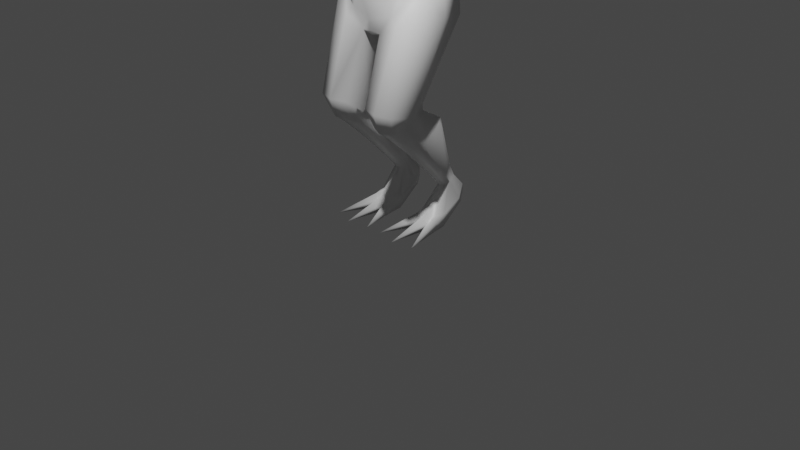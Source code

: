 # Source: srm.blend  (saved by Blender 2.83.19; exported with 4.5.12 LTS)
import bpy
from mathutils import Matrix  # noqa: F401  (used for matrix-valued properties, if any)

bpy.ops.wm.read_factory_settings(use_empty=True)
scene = bpy.context.scene
scene.name = 'Scene'

# ---- collections
col_collection = bpy.data.collections.new('Collection'); scene.collection.children.link(col_collection)

# ---- materials (node trees are filled in below, after node groups)
mat_material = bpy.data.materials.new('Material')
mat_material.alpha_threshold = 0.0
mat_material.use_backface_culling = True
mat_material.use_transparent_shadow = False
mat_material.line_color = (0.0, 0.0, 0.0, 1.0)

# ---- material node trees
mat_material.use_nodes = True; mat_material.node_tree.nodes.clear()
_N = mat_material.node_tree.nodes; _L = mat_material.node_tree.links
n0 = _N.new('ShaderNodeOutputMaterial'); n0.name = 'Material Output'; n0.location = (300, 300)
n1 = _N.new('ShaderNodeBsdfPrincipled'); n1.name = 'Principled BSDF'; n1.location = (10, 300)
n1.distribution = 'GGX'
n1.subsurface_method = 'BURLEY'
n1.inputs[2].default_value = 0.4
n1.inputs[3].default_value = 1.45
n1.inputs[27].default_value = (0.0, 0.0, 0.0, 1.0)
n1.inputs[28].default_value = 1.0
_L.new(n1.outputs[0], n0.inputs[0])
n0.is_active_output = True

# ---- world
world_world = bpy.data.worlds.new('World'); scene.world = world_world
world_world.use_nodes = True; world_world.node_tree.nodes.clear()
_N = world_world.node_tree.nodes; _L = world_world.node_tree.links
n0 = _N.new('ShaderNodeOutputWorld'); n0.name = 'World Output'; n0.location = (300, 300)
n1 = _N.new('ShaderNodeBackground'); n1.name = 'Background'; n1.location = (10, 300)
n1.inputs[0].default_value = (0.05088, 0.05088, 0.05088, 1.0)
_L.new(n1.outputs[0], n0.inputs[0])
n0.is_active_output = True
world_world.color = (0.05088, 0.05088, 0.05088)
world_world.use_sun_shadow = False
world_world.sun_shadow_jitter_overblur = 0.0

# ---- cameras
cam_camera = bpy.data.cameras.new('Camera')
cam_camera.clip_end = 100.0
cam_camera.ortho_scale = 7.314

# ---- lights
light_light = bpy.data.lights.new('Light', 'POINT')
light_light.transmission_factor = 0.0
light_light.energy = 1000.0
light_light.shadow_soft_size = 0.1
light_light.shadow_maximum_resolution = 0.006
light_light.use_absolute_resolution = True

# ---- meshes
me_cube = bpy.data.meshes.new('Cube')
me_cube.from_pydata([(0.5884, 0.2955, 3.794), (0.5384, 0.2557, 2.18), (0.5701, -0.02999, 3.687), (0.5384, -0.285, 2.2), (0.1736, -0.1452, 3.65), (0.08988, 0.3392, 2.01), (0.1753, 0.3495, 3.745), (0.1067, -0.3457, 2.017), (0.0, 0.2286, 2.076), (0.0, -0.1729, 3.65), (0.0, -0.3725, 2.036), (0.0, 0.3629, 3.745), (0.3397, 0.2146, 2.663), (0.3617, -0.2212, 2.623), (0.0892, 0.3301, 2.592), (0.2484, -0.4093, 2.448), (0.0, 0.3301, 2.58), (0.0, -0.4711, 2.39), (0.4056, 0.1961, 3.03), (0.4319, -0.1768, 3.018), (0.1061, 0.3149, 3.038), (0.1875, -0.2808, 3.001), (0.0, 0.3149, 3.029), (0.0, -0.3172, 3.022), (0.171, 0.3207, 4.02), (0.04286, 0.02693, 2.01), (0.5978, 0.142, 3.813), (0.6042, -0.003986, 2.192), (0.0, 0.02693, 1.994), (0.1759, 0.187, 4.023), (0.4098, 0.004626, 2.659), (0.4758, 0.02429, 3.039), (0.5057, 0.3061, 3.369), (0.5057, -0.05013, 3.328), (0.1736, 0.38, 3.324), (0.1736, -0.2701, 3.273), (0.0, 0.3934, 3.324), (0.0, -0.2977, 3.273), (0.5715, 0.128, 3.319), (0.9563, 0.2544, 3.654), (0.9563, 0.02151, 3.63), (0.9914, 0.1383, 3.684), (0.9563, 0.2665, 3.384), (0.9563, 0.008339, 3.351), (0.9914, 0.1263, 3.333), (0.42, -0.09816, 1.37), (0.4854, -0.5506, 1.354), (0.1956, -0.09558, 1.37), (0.1303, -0.5547, 1.354), (0.07384, -0.3375, 1.319), (0.5435, -0.3393, 1.319), (0.3923, -0.06371, 1.291), (0.4184, -0.4888, 1.162), (0.2236, -0.06128, 1.291), (0.1975, -0.492, 1.162), (0.1624, -0.3233, 1.189), (0.4545, -0.3247, 1.189), (0.3578, 0.4092, 0.4817), (0.3578, 0.3098, 0.4074), (0.2583, 0.408, 0.4806), (0.2583, 0.3048, 0.4027), (0.2424, 0.3311, 0.4353), (0.3741, 0.3306, 0.4349), (0.5024, 0.2609, 2.517), (0.5161, -0.2115, 2.477), (0.0892, 0.397, 2.331), (0.2582, -0.3389, 2.22), (0.0, 0.3503, 2.318), (0.0, -0.3776, 2.146), (0.5564, 0.01751, 2.508), (0.3107, 0.1823, 2.813), (0.3358, -0.2136, 2.79), (0.1061, 0.2927, 2.838), (0.2367, -0.3757, 2.762), (0.0, 0.2927, 2.825), (0.0, -0.4337, 2.771), (0.3749, -0.02437, 2.777), (1.024, 0.2538, 3.664), (1.024, 0.01787, 3.603), (1.017, 0.1376, 3.666), (1.024, 0.2667, 3.376), (1.024, 0.01162, 3.38), (1.017, 0.1266, 3.344), (1.137, 0.2536, 3.674), (1.137, 0.02102, 3.629), (1.134, 0.1373, 3.705), (1.137, 0.2663, 3.343), (1.137, 0.007844, 3.314), (1.134, 0.1263, 3.313), (1.771, 0.3069, 3.636), (1.771, -0.04732, 3.616), (1.766, 0.1404, 3.715), (1.771, 0.3129, 3.364), (1.771, -0.02022, 3.349), (1.766, 0.1233, 3.304), (1.824, 0.3322, 3.658), (1.824, -0.0708, 3.63), (1.819, 0.1415, 3.731), (1.824, 0.3398, 3.351), (1.824, -0.0622, 3.335), (1.822, 0.1221, 3.31), (1.935, 0.3584, 3.681), (1.936, -0.09892, 3.656), (1.937, 0.142, 3.742), (1.934, 0.367, 3.336), (1.936, -0.0802, 3.296), (1.999, 0.1225, 3.355), (0.1687, 0.1185, 1.189), (0.1245, -0.1092, 0.9326), (0.1903, -0.1797, 0.9065), (0.4255, -0.1755, 0.9073), (0.447, 0.1173, 1.189), (0.4926, -0.1102, 0.9324), (0.3352, -0.3533, 2.134), (0.3078, -0.608, 1.354), (0.3079, -0.5458, 1.162), (0.308, 0.2747, 0.3819), (0.3079, -0.2236, 0.8984), (0.6014, 0.2976, 3.382), (0.6606, 0.1277, 3.33), (0.7269, 0.1411, 3.718), (0.6918, 0.2821, 3.711), (0.7113, -3.603e-05, 3.639), (0.6014, -0.04215, 3.345), (0.3856, -0.08322, 3.645), (0.4014, 0.1191, 3.791), (0.3939, 0.3161, 3.785), (0.55, 0.3348, 3.555), (0.5444, -0.07738, 3.481), (0.9274, 0.2874, 3.519), (0.9563, -0.01606, 3.491), (1.04, 0.3083, 3.516), (1.024, 0.003975, 3.492), (1.141, 0.308, 3.508), (1.137, -0.01545, 3.472), (1.771, 0.3313, 3.5), (1.771, -0.06766, 3.475), (1.824, 0.3574, 3.505), (1.824, -0.09381, 3.47), (1.934, 0.387, 3.49), (1.935, -0.125, 3.47), (2.187, 0.3755, 3.718), (0.6503, 0.304, 3.52), (0.66, -0.04527, 3.465), (0.1736, -0.2375, 3.46), (0.4454, -0.103, 3.471), (0.0, -0.2691, 3.446), (0.1736, 0.3624, 3.578), (0.0, 0.3756, 3.581), (0.4495, 0.3482, 3.566), (0.2458, 0.3356, 0.6107), (0.2407, 0.2172, 0.5132), (0.3702, 0.336, 0.6109), (0.2194, 0.2567, 0.5449), (0.3753, 0.2222, 0.5163), (0.3973, 0.256, 0.5445), (0.308, 0.1815, 0.4914), (0.0, -0.3387, 1.99), (0.3911, 0.5032, 0.3642), (0.4446, 0.1929, 0.1426), (0.2231, 0.502, 0.3631), (0.1695, 0.1861, 0.1426), (0.1622, 0.3927, 0.26), (0.4528, 0.3923, 0.2595), (0.3071, 0.113, 0.2045), (0.3703, 0.5303, 0.269), (0.4446, 0.1861, 0.01003), (0.244, 0.5291, 0.2678), (0.1696, 0.1793, 0.01003), (0.1983, 0.4552, 0.193), (0.4166, 0.4547, 0.1925), (0.3071, 0.2124, 0.01066), (2.189, -0.1154, 3.709), (2.19, 0.1432, 3.749), (2.187, 0.3847, 3.539), (2.235, -0.1049, 3.566), (2.19, 0.1196, 3.549), (2.187, 0.4061, 3.619), (2.19, -0.1314, 3.627), (2.19, -0.005584, 3.546), (2.19, 0.000361, 3.741), (2.189, 0.2586, 3.544), (2.189, 0.2739, 3.74), (2.308, 0.3759, 3.733), (2.309, -0.115, 3.727), (2.311, 0.1435, 3.747), (2.308, 0.3851, 3.572), (2.309, -0.1045, 3.585), (2.311, 0.12, 3.58), (2.308, 0.4065, 3.651), (2.31, -0.131, 3.652), (2.31, -0.005208, 3.578), (2.31, 0.0007367, 3.743), (2.309, 0.259, 3.576), (2.309, 0.2742, 3.742), (2.68, -0.1009, 3.613), (2.68, -0.03122, 3.613), (2.725, -0.03122, 3.723), (2.725, -0.1009, 3.723), (2.36, -0.1064, 3.597), (2.36, -0.1064, 3.731), (2.36, -0.02573, 3.731), (2.36, -0.02573, 3.597), (2.482, -0.1046, 3.607), (2.594, -0.1026, 3.611), (2.485, -0.02756, 3.729), (2.599, -0.02952, 3.725), (2.599, -0.1026, 3.725), (2.485, -0.1046, 3.729), (2.594, -0.02952, 3.611), (2.482, -0.02756, 3.607), (2.317, 0.002247, 3.645), (2.71, -0.01316, 3.681), (2.71, -0.119, 3.681), (2.36, -0.00482, 3.668), (2.36, -0.1273, 3.668), (2.491, -0.007599, 3.679), (2.601, -0.01057, 3.681), (2.491, -0.1245, 3.679), (2.601, -0.1216, 3.681), (2.711, -0.06607, 3.62), (2.74, -0.06607, 3.732), (2.36, -0.06607, 3.586), (2.36, -0.06607, 3.742), (2.482, -0.06607, 3.597), (2.595, -0.06607, 3.601), (2.485, -0.06607, 3.74), (2.6, -0.06607, 3.735), (2.738, -0.06607, 3.681), (2.709, -0.06607, 3.733), (2.617, -0.1024, 3.61), (2.617, -0.06607, 3.6), (2.615, -0.02969, 3.61), (2.502, -0.06607, 3.598), (2.502, -0.1043, 3.608), (2.501, -0.02779, 3.608), (2.68, -0.06607, 3.603), (2.621, -0.1024, 3.724), (2.623, -0.06607, 3.734), (2.622, -0.0297, 3.724), (2.51, -0.1043, 3.727), (2.511, -0.06607, 3.737), (2.509, -0.02781, 3.727), (2.777, 0.03572, 3.613), (2.777, 0.1054, 3.613), (2.841, 0.1054, 3.723), (2.841, 0.03572, 3.723), (2.36, 0.03023, 3.597), (2.36, 0.03023, 3.731), (2.36, 0.1109, 3.731), (2.36, 0.1109, 3.597), (2.497, 0.03206, 3.607), (2.658, 0.03401, 3.611), (2.501, 0.1091, 3.729), (2.666, 0.1071, 3.725), (2.666, 0.03401, 3.725), (2.501, 0.03206, 3.729), (2.658, 0.1071, 3.611), (2.497, 0.1091, 3.607), (2.317, 0.1404, 3.645), (2.819, 0.1235, 3.681), (2.819, 0.01765, 3.681), (2.36, 0.1318, 3.668), (2.36, 0.009314, 3.668), (2.51, 0.129, 3.679), (2.668, 0.1261, 3.681), (2.51, 0.01209, 3.679), (2.668, 0.01506, 3.681), (2.821, 0.07056, 3.62), (2.863, 0.07056, 3.732), (2.36, 0.07056, 3.586), (2.36, 0.07056, 3.742), (2.497, 0.07056, 3.597), (2.66, 0.07056, 3.601), (2.501, 0.07056, 3.74), (2.667, 0.07056, 3.735), (2.86, 0.07056, 3.681), (2.818, 0.07056, 3.733), (2.691, 0.03422, 3.61), (2.692, 0.07056, 3.6), (2.688, 0.1069, 3.61), (2.526, 0.07056, 3.598), (2.526, 0.0323, 3.608), (2.525, 0.1088, 3.608), (2.776, 0.07056, 3.603), (2.697, 0.03419, 3.724), (2.701, 0.07056, 3.734), (2.698, 0.1069, 3.724), (2.538, 0.03233, 3.727), (2.539, 0.07056, 3.737), (2.536, 0.1088, 3.727), (2.702, 0.1754, 3.613), (2.702, 0.2451, 3.613), (2.753, 0.2451, 3.723), (2.753, 0.1754, 3.723), (2.36, 0.1699, 3.597), (2.36, 0.1699, 3.731), (2.36, 0.2506, 3.731), (2.36, 0.2506, 3.597), (2.483, 0.1717, 3.607), (2.613, 0.1737, 3.611), (2.486, 0.2487, 3.729), (2.619, 0.2468, 3.725), (2.619, 0.1737, 3.725), (2.486, 0.1717, 3.729), (2.613, 0.2468, 3.611), (2.483, 0.2487, 3.607), (2.317, 0.275, 3.645), (2.736, 0.2631, 3.681), (2.736, 0.1573, 3.681), (2.36, 0.2715, 3.668), (2.36, 0.149, 3.668), (2.494, 0.2687, 3.679), (2.621, 0.2657, 3.681), (2.494, 0.1518, 3.679), (2.621, 0.1547, 3.681), (2.737, 0.2102, 3.62), (2.771, 0.2102, 3.732), (2.36, 0.2102, 3.586), (2.36, 0.2102, 3.742), (2.483, 0.2102, 3.597), (2.615, 0.2102, 3.601), (2.486, 0.2102, 3.74), (2.62, 0.2102, 3.735), (2.769, 0.2102, 3.681), (2.735, 0.2102, 3.733), (2.639, 0.1739, 3.61), (2.64, 0.2102, 3.6), (2.637, 0.2466, 3.61), (2.507, 0.2102, 3.598), (2.507, 0.172, 3.608), (2.506, 0.2485, 3.608), (2.701, 0.2102, 3.603), (2.644, 0.1739, 3.724), (2.647, 0.2102, 3.734), (2.645, 0.2466, 3.724), (2.516, 0.172, 3.727), (2.517, 0.2102, 3.737), (2.515, 0.2485, 3.727), (2.607, 0.3092, 3.62), (2.607, 0.3704, 3.62), (2.646, 0.3704, 3.716), (2.646, 0.3092, 3.716), (2.36, 0.2994, 3.597), (2.36, 0.2994, 3.731), (2.36, 0.3801, 3.731), (2.36, 0.3801, 3.597), (2.423, 0.306, 3.615), (2.521, 0.3077, 3.618), (2.425, 0.3736, 3.722), (2.526, 0.3719, 3.719), (2.526, 0.3077, 3.719), (2.425, 0.306, 3.722), (2.521, 0.3719, 3.618), (2.423, 0.3736, 3.615), (2.633, 0.3862, 3.68), (2.633, 0.2933, 3.68), (2.36, 0.401, 3.668), (2.36, 0.2785, 3.668), (2.431, 0.3911, 3.678), (2.528, 0.3885, 3.68), (2.431, 0.2885, 3.678), (2.528, 0.2911, 3.68), (2.633, 0.3398, 3.626), (2.66, 0.3398, 3.724), (2.36, 0.3398, 3.586), (2.36, 0.3398, 3.742), (2.423, 0.3398, 3.606), (2.523, 0.3398, 3.61), (2.425, 0.3398, 3.731), (2.527, 0.3398, 3.727), (2.657, 0.3398, 3.68), (2.632, 0.3398, 3.725), (2.541, 0.3079, 3.617), (2.542, 0.3398, 3.609), (2.54, 0.3717, 3.617), (2.441, 0.3398, 3.607), (2.441, 0.3062, 3.616), (2.44, 0.3734, 3.615), (2.607, 0.3398, 3.611), (2.545, 0.3079, 3.717), (2.547, 0.3398, 3.726), (2.546, 0.3717, 3.717), (2.448, 0.3062, 3.72), (2.449, 0.3398, 3.729), (2.447, 0.3734, 3.72), (1.976, 0.2512, 3.333), (1.977, 0.015, 3.32), (1.937, 0.1229, 3.312), (2.034, -0.1789, 3.345), (2.052, -0.1242, 3.284), (2.172, -0.2219, 3.321), (2.205, -0.1781, 3.292), (2.073, -0.02682, 3.324), (2.206, -0.1105, 3.329), (2.167, -0.234, 3.405), (2.201, -0.1124, 3.422), (2.198, -0.1858, 3.446), (2.068, -0.1418, 3.551), (2.515, -0.2098, 3.413), (2.519, -0.2074, 3.343), (2.518, -0.2956, 3.336), (2.532, -0.2568, 3.314), (2.517, -0.3055, 3.4), (2.529, -0.2639, 3.431), (2.353, -0.1555, 3.425), (2.357, -0.1529, 3.332), (2.337, -0.2794, 3.407), (2.361, -0.2278, 3.449), (2.34, -0.2669, 3.323), (2.366, -0.2192, 3.294), (2.371, -0.275, 3.324), (2.367, -0.2873, 3.407), (2.381, -0.1635, 3.425), (2.382, -0.16, 3.332), (2.197, -0.2285, 3.321), (2.195, -0.2414, 3.405), (1.936, -0.1326, 3.377), (2.106, 0.03697, 3.457), (2.08, -0.009417, 3.367), (2.048, -0.1779, 3.438), (0.0, -0.05792, 3.722), (0.1623, -0.01204, 3.731), (0.1719, 0.3386, 3.887), (0.0, 0.3521, 3.893), (0.0, 0.3763, 4.02), (0.08767, 0.3629, 4.02), (0.2601, 0.1967, 3.881), (0.2553, 0.322, 3.878), (0.0, -0.01463, 3.812), (0.1452, 0.01456, 3.82), (0.0, -0.03632, 3.933), (0.1084, 0.01008, 3.952), (0.0, 0.5283, 4.431), (0.0, -0.2284, 4.455), (0.3319, -0.1351, 4.432), (0.3181, 0.418, 4.431), (0.2827, -0.01763, 4.689), (0.2763, 0.3524, 4.671), (0.0, 0.4112, 4.747), (0.0, -0.08006, 4.763), (0.3184, 0.1646, 4.743), (0.407, 0.1924, 4.325), (0.0, 0.1717, 4.834), (0.08735, -0.1989, 4.38), (0.0, -0.2062, 4.076), (0.08854, -0.1974, 4.123), (0.0, -0.4574, 4.026), (0.2626, -0.1685, 4.419), (0.146, -0.1998, 4.328), (0.1377, -0.2056, 4.446), (0.1332, -0.2055, 4.5), (0.09182, -0.2283, 4.271), (0.1503, -0.2161, 4.249), (0.0, -0.2982, 4.325), (0.03148, -0.2716, 4.322), (0.04634, -0.4313, 4.038), (0.03682, -0.2258, 4.401), (0.2967, -0.1573, 4.429), (0.1355, -0.2219, 4.471), (0.06576, -0.2275, 4.329), (0.1439, -0.2135, 4.3), (0.0, -0.2539, 4.388), (0.03415, -0.243, 4.373), (0.2355, -0.1924, 4.354), (0.3208, -0.1773, 4.298), (0.2812, -0.2056, 4.334), (0.2251, -0.1917, 4.462), (0.2532, -0.1878, 4.506), (0.241, -0.2061, 4.478), (0.0, -0.4318, 4.009), (0.06858, -0.1994, 4.113), (0.03999, -0.417, 4.019), (0.01967, -0.2043, 4.086), (0.0209, -0.2834, 4.055), (0.03489, -0.2952, 4.057), (0.0, -0.2784, 4.054), (0.04719, -0.2213, 4.131), (0.01581, -0.2244, 4.114), (0.0166, -0.2751, 4.094), (0.02558, -0.2827, 4.095), (0.0, -0.2914, 4.05), (0.0, 0.4523, 4.226), (0.2859, 0.1697, 4.266), (0.3367, -0.1182, 4.3), (0.0, 0.05297, 4.115), (0.0, -0.1309, 3.884), (0.0, -0.1653, 3.906), (0.2518, 0.1512, 4.032), (0.2168, 0.1308, 3.995), (0.0, 0.05247, 4.104), (0.3174, 0.1241, 4.27), (0.3057, -0.1095, 4.195), (0.1936, 0.04414, 3.958), (0.1638, -0.02311, 3.935), (0.2277, 0.02794, 3.988), (0.1978, -0.0394, 3.965), (0.2651, 0.0573, 4.11), (0.2692, 0.06097, 4.106), (0.0, -0.1673, 4.005), (0.0, -0.1562, 4.019), (0.2609, -0.07015, 4.074), (0.2498, -0.0617, 4.07), (0.2796, 0.05532, 4.117), (0.285, 0.05651, 4.121), (0.0, -0.1947, 4.015), (0.0, -0.2057, 4.018), (0.2152, -0.04522, 4.062), (0.219, -0.04906, 4.05), (0.248, 0.001721, 4.071), (0.241, 0.0005773, 4.08), (0.1769, -0.1322, 4.045), (0.1714, -0.1225, 4.042), (0.2047, -0.1649, 4.161), (0.1957, -0.1961, 4.33), (0.2116, -0.2133, 4.308), (0.235, -0.2062, 4.264), (0.2847, 0.05749, 4.118), (0.2679, 0.1599, 4.142), (0.1672, 0.5051, 4.431), (0.142, 0.4063, 4.738), (0.1378, -0.06668, 4.753), (0.1574, 0.1681, 4.825), (0.1275, 0.434, 4.226), (0.0, -0.1929, 4.624), (0.268, -0.1399, 4.609), (0.1355, -0.1741, 4.625), (0.4468, 0.08039, 0.08809), (0.1717, 0.07353, 0.08809), (0.4468, 0.07892, -0.003445), (0.1718, 0.07206, -0.003445), (0.3204, -0.4076, -0.003997), (0.4201, -0.4244, 1.132), (0.3079, -0.4542, 1.101), (0.1955, -0.4221, 1.125), (0.539, -0.3457, -0.005797), (0.09139, -0.3508, -0.004614), (0.3975, 0.05168, 0.1374), (0.2232, 0.03736, 0.1375), (0.2543, 0.02668, 0.07415), (0.3672, 0.02851, 0.07165), (0.31, 0.06832, 0.1632), (0.3118, 0.03329, 0.1334), (0.3672, 0.0273, -0.003349), (0.2543, 0.02544, -0.003128), (0.2432, 0.03406, -0.003115), (0.3085, 0.07361, 0.001904), (0.374, 0.03655, -0.003108), (0.2446, 0.3694, 4.226), (0.1639, -0.2124, 4.353), (0.159, -0.2116, 4.423), (0.2164, -0.2081, 4.368), (0.2103, -0.2077, 4.432), (0.1931, -0.2103, 4.354), (0.1766, -0.09743, 4.37), (0.1475, -0.09743, 4.369), (0.07088, -0.09743, 4.396), (0.1426, -0.09743, 4.439), (0.1938, -0.09743, 4.448), (0.1999, -0.09743, 4.385), (0.2462, -0.09743, 4.436), (0.3624, 0.2151, 4.424), (0.3635, 0.1706, 4.473), (0.3679, 0.1414, 4.423), (0.372, 0.1468, 4.315), (0.4595, 0.2377, 4.47), (0.4605, 0.1933, 4.519), (0.4226, 0.1641, 4.468)], [], [(36, 148, 147, 34), (26, 125, 124, 2), (28, 25, 7, 157), (50, 46, 52, 56), (121, 120, 41, 39), (34, 147, 149, 32), (33, 35, 21, 19), (33, 145, 144, 35), (35, 144, 146, 37), (126, 6, 423, 428), (34, 32, 18, 20), (31, 38, 33, 19), (36, 34, 20, 22), (32, 38, 31, 18), (67, 16, 14, 65), (69, 30, 13, 64), (65, 14, 12, 63), (64, 13, 66), (66, 15, 17, 68), (74, 22, 20, 72), (76, 31, 19, 71), (72, 20, 18, 70), (71, 21, 73), (73, 21, 23, 75), (70, 18, 31, 76), (63, 12, 30, 69), (422, 125, 427, 430), (119, 118, 42, 44), (7, 25, 49, 48), (8, 5, 25, 28), (0, 126, 125, 26), (130, 43, 81, 132), (44, 42, 80, 82), (120, 122, 40, 41), (143, 123, 43, 130), (123, 119, 44, 43), (142, 121, 39, 129), (1, 27, 50, 45), (5, 1, 45, 47), (27, 3, 46, 50), (25, 5, 47, 49), (3, 113, 114, 46), (153, 150, 59, 61), (45, 50, 56, 51), (48, 49, 55, 54), (47, 45, 51, 53), (49, 47, 53, 55), (114, 48, 54, 115), (58, 116, 164, 159), (156, 151, 60, 116), (150, 152, 57, 59), (155, 154, 58, 62), (152, 155, 62, 57), (151, 153, 61, 60), (1, 63, 69, 27), (7, 66, 68, 10), (3, 64, 113), (5, 65, 63, 1), (27, 69, 64, 3), (8, 67, 65, 5), (12, 70, 76, 30), (15, 73, 75, 17), (13, 71, 73, 15), (14, 72, 70, 12), (30, 76, 71, 13), (16, 74, 72, 14), (132, 81, 87, 134), (82, 80, 86, 88), (39, 41, 79, 77), (43, 44, 82, 81), (129, 39, 77, 131), (41, 40, 78, 79), (133, 83, 89, 135), (87, 88, 94, 93), (77, 79, 85, 83), (81, 82, 88, 87), (131, 77, 83, 133), (79, 78, 84, 85), (94, 92, 98, 100), (91, 90, 96, 97), (85, 84, 90, 91), (88, 86, 92, 94), (134, 87, 93, 136), (83, 85, 91, 89), (137, 95, 101, 139), (99, 100, 105), (136, 93, 99, 138), (89, 91, 97, 95), (93, 94, 100, 99), (135, 89, 95, 137), (104, 139, 177, 174), (103, 102, 180), (97, 96, 102, 103), (100, 104, 386, 388), (138, 417, 140), (95, 97, 103, 101), (54, 55, 534), (51, 56, 112, 111), (56, 532, 110, 112), (53, 51, 111, 107), (115, 54, 534, 533), (55, 53, 107, 108), (52, 115, 533, 532), (113, 64, 66), (66, 7, 113), (154, 156, 116, 58), (46, 114, 115, 52), (114, 113, 7, 48), (127, 0, 121, 142), (33, 38, 119, 123), (128, 33, 123, 143), (26, 2, 122, 120), (38, 32, 118, 119), (0, 26, 120, 121), (2, 128, 143, 122), (124, 145, 128, 2), (125, 126, 428, 427), (124, 125, 422, 4), (32, 149, 127), (32, 127, 142, 118), (96, 138, 140, 102), (139, 101, 141, 177), (106, 386, 181, 176), (92, 135, 137, 98), (90, 136, 138, 96), (98, 137, 139, 104), (84, 134, 136, 90), (80, 131, 133, 86), (86, 133, 135, 92), (42, 129, 131, 80), (78, 132, 134, 84), (118, 142, 129, 42), (122, 143, 130, 40), (40, 130, 132, 78), (110, 117, 156, 154), (144, 145, 124, 4), (146, 144, 4, 9), (128, 145, 33), (149, 147, 6, 126), (127, 149, 126, 0), (147, 148, 11, 6), (109, 108, 153, 151), (111, 112, 155, 152), (112, 110, 154, 155), (107, 111, 152, 150), (117, 109, 151, 156), (108, 107, 150, 153), (157, 7, 10), (168, 171, 546, 545, 530), (59, 57, 158, 160), (116, 60, 161, 164), (62, 58, 159, 163), (57, 62, 163, 158), (60, 61, 162, 161), (61, 59, 160, 162), (167, 165, 170, 169), (162, 160, 167, 169), (159, 537, 527), (160, 158, 165, 167), (163, 159, 166, 170), (158, 163, 170, 165), (161, 162, 169, 168), (176, 181, 193, 188), (105, 387, 393, 390), (102, 398, 178, 172), (101, 182, 141), (387, 419, 393), (180, 172, 184, 192), (141, 182, 194, 183), (174, 177, 189, 186), (172, 178, 190, 184), (179, 176, 188, 191), (182, 173, 185, 194), (181, 174, 186, 193), (173, 180, 192, 185), (178, 175, 187, 190), (175, 179, 191, 187), (177, 141, 183, 189), (182, 103, 173), (103, 182, 101), (180, 173, 103), (180, 102, 172), (187, 191, 222), (228, 221, 198, 213), (219, 230, 195, 213), (217, 239, 197, 212), (227, 207, 237, 238), (225, 209, 232, 231), (192, 184, 223), (211, 192, 201, 214), (190, 187, 199, 215), (222, 202, 210, 224), (224, 210, 235, 233), (223, 200, 208, 226), (226, 208, 240, 241), (214, 201, 205, 216), (216, 242, 206, 217), (215, 199, 203, 218), (218, 234, 204, 219), (208, 218, 240), (200, 215, 218, 208), (210, 216, 235), (202, 214, 216, 210), (184, 190, 215, 200), (191, 211, 214, 202), (209, 217, 232), (207, 219, 237), (220, 228, 213, 195), (196, 212, 228, 220), (205, 226, 241, 242), (201, 223, 226, 205), (203, 224, 233, 234), (199, 222, 224, 203), (204, 225, 231, 230), (206, 227, 238, 239), (212, 197, 221, 228), (223, 184, 200), (223, 201, 192), (222, 199, 187), (222, 191, 202), (197, 229, 221), (229, 198, 221), (231, 232, 196, 236), (230, 219, 204), (232, 217, 212, 196), (230, 231, 236, 195), (234, 233, 225, 204), (235, 216, 217, 209), (234, 218, 203), (233, 235, 209, 225), (195, 236, 220), (236, 196, 220), (237, 219, 213, 198), (238, 237, 198, 229), (239, 238, 229, 197), (239, 217, 206), (241, 240, 207, 227), (240, 218, 219, 207), (242, 241, 227, 206), (242, 216, 205), (191, 188, 270), (276, 269, 246, 261), (267, 278, 243, 261), (265, 287, 245, 260), (275, 255, 285, 286), (273, 257, 280, 279), (185, 192, 271), (259, 185, 249, 262), (211, 191, 247, 263), (270, 250, 258, 272), (272, 258, 283, 281), (271, 248, 256, 274), (274, 256, 288, 289), (262, 249, 253, 264), (264, 290, 254, 265), (263, 247, 251, 266), (266, 282, 252, 267), (256, 266, 288), (248, 263, 266, 256), (258, 264, 283), (250, 262, 264, 258), (192, 211, 263, 248), (188, 259, 262, 250), (257, 265, 280), (255, 267, 285), (268, 276, 261, 243), (244, 260, 276, 268), (253, 274, 289, 290), (249, 271, 274, 253), (251, 272, 281, 282), (247, 270, 272, 251), (252, 273, 279, 278), (254, 275, 286, 287), (260, 245, 269, 276), (271, 192, 248), (271, 249, 185), (270, 247, 191), (270, 188, 250), (245, 277, 269), (277, 246, 269), (279, 280, 244, 284), (278, 267, 252), (280, 265, 260, 244), (278, 279, 284, 243), (282, 281, 273, 252), (283, 264, 265, 257), (282, 266, 251), (281, 283, 257, 273), (243, 284, 268), (284, 244, 268), (285, 267, 261, 246), (286, 285, 246, 277), (287, 286, 277, 245), (287, 265, 254), (289, 288, 255, 275), (288, 266, 267, 255), (290, 289, 275, 254), (290, 264, 253), (188, 193, 318), (324, 317, 294, 309), (315, 326, 291, 309), (313, 335, 293, 308), (323, 303, 333, 334), (321, 305, 328, 327), (194, 185, 319), (307, 194, 297, 310), (259, 188, 295, 311), (318, 298, 306, 320), (320, 306, 331, 329), (319, 296, 304, 322), (322, 304, 336, 337), (310, 297, 301, 312), (312, 338, 302, 313), (311, 295, 299, 314), (314, 330, 300, 315), (304, 314, 336), (296, 311, 314, 304), (306, 312, 331), (298, 310, 312, 306), (185, 259, 311, 296), (193, 307, 310, 298), (305, 313, 328), (303, 315, 333), (316, 324, 309, 291), (292, 308, 324, 316), (301, 322, 337, 338), (297, 319, 322, 301), (299, 320, 329, 330), (295, 318, 320, 299), (300, 321, 327, 326), (302, 323, 334, 335), (308, 293, 317, 324), (319, 185, 296), (319, 297, 194), (318, 295, 188), (318, 193, 298), (293, 325, 317), (325, 294, 317), (327, 328, 292, 332), (326, 315, 300), (328, 313, 308, 292), (326, 327, 332, 291), (330, 329, 321, 300), (331, 312, 313, 305), (330, 314, 299), (329, 331, 305, 321), (291, 332, 316), (332, 292, 316), (333, 315, 309, 294), (334, 333, 294, 325), (335, 334, 325, 293), (335, 313, 302), (337, 336, 303, 323), (336, 314, 315, 303), (338, 337, 323, 302), (338, 312, 301), (193, 186, 365), (371, 364, 342, 356), (362, 373, 339, 356), (360, 382, 341, 355), (370, 351, 380, 381), (368, 353, 375, 374), (183, 194, 366), (189, 183, 345, 357), (307, 193, 343, 358), (365, 346, 354, 367), (367, 354, 378, 376), (366, 344, 352, 369), (369, 352, 383, 384), (357, 345, 349, 359), (359, 385, 350, 360), (358, 343, 347, 361), (361, 377, 348, 362), (352, 361, 383), (344, 358, 361, 352), (354, 359, 378), (346, 357, 359, 354), (194, 307, 358, 344), (186, 189, 357, 346), (353, 360, 375), (351, 362, 380), (363, 371, 356, 339), (340, 355, 371, 363), (349, 369, 384, 385), (345, 366, 369, 349), (347, 367, 376, 377), (343, 365, 367, 347), (348, 368, 374, 373), (350, 370, 381, 382), (355, 341, 364, 371), (366, 194, 344), (366, 345, 183), (365, 343, 193), (365, 186, 346), (341, 372, 364), (372, 342, 364), (374, 375, 340, 379), (373, 362, 348), (375, 360, 355, 340), (373, 374, 379, 339), (377, 376, 368, 348), (378, 359, 360, 353), (377, 361, 347), (376, 378, 353, 368), (339, 379, 363), (379, 340, 363), (380, 362, 356, 342), (381, 380, 342, 372), (382, 381, 372, 341), (382, 360, 350), (384, 383, 351, 370), (383, 361, 362, 351), (385, 384, 370, 350), (385, 359, 349), (388, 386, 106), (179, 418, 176), (181, 386, 104, 174), (387, 388, 106), (104, 100, 98), (105, 100, 388, 387), (389, 390, 392, 391), (390, 393, 392), (175, 178, 395, 397), (178, 398, 395), (389, 417, 105, 390), (179, 175, 397, 396), (399, 404, 402, 400), (396, 419, 418, 179), (408, 407, 412), (406, 405, 413, 414), (395, 420, 389, 391), (398, 102, 140), (395, 398, 420), (392, 393, 394), (404, 403, 401, 402), (407, 409, 411, 412), (405, 408, 413), (410, 414, 400, 402), (409, 410, 411), (391, 392, 415), (392, 394, 406, 410), (396, 397, 408, 405), (395, 391, 415, 416), (394, 396, 405, 406), (397, 416, 407, 408), (414, 413, 399, 400), (413, 408, 404, 399), (414, 410, 406), (411, 410, 402, 401), (412, 403, 404, 408), (412, 411, 401, 403), (416, 415, 409, 407), (416, 397, 395), (415, 392, 410, 409), (417, 138, 99), (99, 105, 417), (418, 419, 387), (393, 419, 396, 394), (176, 418, 106), (106, 418, 387), (420, 398, 140), (389, 420, 140, 417), (427, 428, 24, 29), (6, 11, 424, 423), (422, 421, 9, 4), (423, 424, 425, 426), (428, 423, 426, 24), (421, 422, 430, 429), (430, 427, 29, 432), (429, 430, 432, 431), (520, 439, 443, 522), (519, 520, 438, 436), (561, 562, 566, 565), (523, 519, 436, 548), (522, 443, 440, 521), (24, 548, 483, 29), (435, 437, 525, 468), (29, 483, 518, 488), (436, 438, 441, 562, 561), (457, 463, 460), (445, 473, 474, 476), (447, 456, 455, 454), (550, 444, 556, 557), (467, 450, 550, 552), (451, 434, 457, 459), (469, 458, 435, 468), (460, 461, 449, 444), (466, 465, 435, 458), (462, 463, 457, 434), (455, 456, 446, 452), (463, 455, 452, 460), (454, 455, 463, 462), (464, 466, 458, 448), (452, 453, 461, 460), (467, 448, 458, 469), (449, 461, 515, 514), (459, 457, 444, 450), (461, 453, 516, 515), (450, 467, 469, 459), (459, 469, 468, 451), (477, 480, 479, 478), (446, 453, 452), (508, 499, 487, 496), (470, 472, 456, 447), (456, 472, 471, 446), (471, 475, 480, 477), (476, 474, 475, 481), (474, 473, 478, 479), (475, 474, 479, 480), (473, 471, 477, 478), (460, 444, 457), (472, 475, 471), (481, 475, 472, 470), (484, 491, 563, 435), (465, 484, 435), (488, 489, 29), (493, 489, 488, 495), (431, 432, 494, 486), (501, 504, 491, 492), (446, 513, 516, 453), (493, 495, 496, 494), (486, 494, 496, 487), (445, 506, 511, 446, 471, 473), (488, 518, 498), (508, 496, 495, 509), (507, 510, 497, 490, 500), (504, 501, 502, 503), (511, 506, 505, 512), (503, 497, 498, 517), (510, 507, 508, 509), (507, 500, 499, 508), (497, 510, 509, 498), (498, 509, 495, 488), (492, 491, 484), (501, 511, 512, 502), (514, 515, 466, 464), (513, 511, 501, 492), (516, 513, 492, 484, 465), (515, 516, 465, 466), (517, 504, 503), (517, 483, 491, 504), (498, 518, 517), (517, 518, 483), (497, 503, 485, 490), (505, 485, 503, 502, 512), (525, 437, 521, 526), (441, 522, 521, 437), (482, 433, 519, 523), (433, 439, 520, 519), (438, 520, 522, 441), (451, 526, 524, 434), (526, 521, 440, 524), (468, 525, 526, 451), (35, 37, 23, 21), (21, 71, 19), (66, 13, 15), (528, 530, 536), (529, 527, 535), (544, 543, 531), (166, 159, 527, 529), (161, 168, 530, 528), (539, 538, 536), (169, 170, 171), (532, 533, 117, 110), (534, 55, 108, 109), (533, 534, 109, 117), (532, 56, 52), (171, 168, 169), (171, 170, 166), (527, 537, 535), (171, 166, 529, 547, 546), (535, 537, 540), (530, 545, 544, 536), (540, 543, 535), (537, 159, 164), (544, 539, 536), (538, 164, 161), (161, 528, 538), (543, 540, 531), (543, 547, 529, 535), (536, 538, 528), (539, 541, 538), (543, 544, 545, 546, 547), (540, 542, 531), (531, 542, 539), (539, 544, 531), (164, 541, 537), (537, 541, 540), (538, 541, 164), (541, 539, 542), (540, 541, 542), (29, 489, 432), (425, 482, 523, 426), (494, 432, 489, 493), (426, 523, 548, 24), (483, 548, 436, 561), (464, 448, 551), (450, 444, 550), (449, 514, 553, 549), (514, 464, 551, 553), (448, 467, 552), (444, 449, 549), (551, 448, 560, 559), (560, 556, 555, 554, 559), (556, 560, 558, 557), (549, 553, 554, 555), (444, 549, 555, 556), (552, 550, 557, 558), (448, 552, 558, 560), (553, 551, 559, 554), (446, 511, 513), (565, 566, 567, 564, 442), (562, 563, 567, 566), (563, 491, 564, 567), (563, 562, 441, 437, 435), (483, 561, 565, 442), (491, 483, 442, 564)])
me_cube.polygons.foreach_set('use_smooth', [True] * 617)
_uv = me_cube.uv_layers.new(name='UVMap')
_uv.uv.foreach_set('vector', [0.5768, 0.375, 0.5995, 0.375, 0.5993, 0.4203, 0.5768, 0.4203, 0.625, 0.625, 0.6693, 0.625, 0.6549, 0.75, 0.625, 0.75, 0.25, 0.625, 0.2953, 0.625, 0.2953, 0.75, 0.25, 0.726, 0.375, 0.625, 0.375, 0.75, 0.375, 0.75, 0.375, 0.625, 0.625, 0.5, 0.625, 0.625, 0.625, 0.625, 0.625, 0.5, 0.5768, 0.4203, 0.5993, 0.4203, 0.6025, 0.4787, 0.5768, 0.5, 0.5768, 0.75, 0.5768, 0.8297, 0.4969, 0.8297, 0.4969, 0.75, 0.5768, 0.75, 0.6024, 0.7659, 0.6, 0.8297, 0.5768, 0.8297, 0.5768, 0.8297, 0.6, 0.8297, 0.5982, 0.875, 0.5768, 0.875, 0.625, 0.4601, 0.625, 0.4203, 0.625, 0.4203, 0.625, 0.4601, 0.5768, 0.4203, 0.5768, 0.5, 0.4969, 0.5, 0.4969, 0.4203, 0.4969, 0.625, 0.5768, 0.625, 0.5768, 0.75, 0.4969, 0.75, 0.5768, 0.375, 0.5768, 0.4203, 0.4969, 0.4203, 0.4969, 0.375, 0.5768, 0.5, 0.5768, 0.625, 0.4969, 0.625, 0.4969, 0.5, 0.4078, 0.375, 0.4407, 0.375, 0.4407, 0.4203, 0.4078, 0.4203, 0.4078, 0.625, 0.4407, 0.625, 0.4407, 0.75, 0.4078, 0.75, 0.4078, 0.4203, 0.4407, 0.4203, 0.4407, 0.4872, 0.4078, 0.4936, 0.4078, 0.75, 0.4407, 0.75, 0.4078, 0.8297, 0.4078, 0.8297, 0.4407, 0.8297, 0.4407, 0.875, 0.4078, 0.875, 0.4688, 0.375, 0.4969, 0.375, 0.4969, 0.4203, 0.4688, 0.4203, 0.4688, 0.625, 0.4969, 0.625, 0.4969, 0.75, 0.4688, 0.75, 0.4688, 0.4203, 0.4969, 0.4203, 0.4969, 0.5, 0.4688, 0.4936, 0.4688, 0.75, 0.4969, 0.8297, 0.4688, 0.8297, 0.4688, 0.8297, 0.4969, 0.8297, 0.4969, 0.875, 0.4688, 0.875, 0.4688, 0.4936, 0.4969, 0.5, 0.4969, 0.625, 0.4688, 0.625, 0.4078, 0.4936, 0.4407, 0.4872, 0.4407, 0.625, 0.4078, 0.625, 0.7047, 0.7018, 0.6693, 0.625, 0.6693, 0.625, 0.7047, 0.7018, 0.5768, 0.625, 0.5768, 0.5, 0.5768, 0.5, 0.5768, 0.625, 0.2953, 0.75, 0.2953, 0.625, 0.2953, 0.625, 0.2953, 0.75, 0.25, 0.5, 0.2953, 0.5, 0.2953, 0.625, 0.25, 0.625, 0.625, 0.5, 0.6649, 0.5, 0.6693, 0.625, 0.625, 0.625, 0.6009, 0.75, 0.5768, 0.75, 0.5768, 0.75, 0.6009, 0.75, 0.5768, 0.625, 0.5768, 0.5, 0.5768, 0.5, 0.5768, 0.625, 0.625, 0.625, 0.625, 0.75, 0.625, 0.75, 0.625, 0.625, 0.6009, 0.75, 0.5768, 0.75, 0.5768, 0.75, 0.6009, 0.75, 0.5768, 0.75, 0.5768, 0.625, 0.5768, 0.625, 0.5768, 0.75, 0.6009, 0.5, 0.625, 0.5, 0.625, 0.5, 0.6009, 0.5, 0.375, 0.5, 0.375, 0.625, 0.375, 0.625, 0.375, 0.5, 0.375, 0.4203, 0.375, 0.5, 0.375, 0.5, 0.375, 0.4203, 0.375, 0.625, 0.375, 0.75, 0.375, 0.75, 0.375, 0.625, 0.2953, 0.625, 0.2953, 0.5, 0.2953, 0.5, 0.2953, 0.625, 0.375, 0.75, 0.375, 0.7825, 0.375, 0.7898, 0.375, 0.75, 0.2953, 0.625, 0.2953, 0.5, 0.2953, 0.5, 0.2953, 0.625, 0.375, 0.5, 0.375, 0.625, 0.375, 0.625, 0.375, 0.5, 0.2953, 0.75, 0.2953, 0.625, 0.2953, 0.625, 0.2953, 0.75, 0.375, 0.4203, 0.375, 0.5, 0.375, 0.5, 0.375, 0.4203, 0.2953, 0.625, 0.2953, 0.5, 0.2953, 0.5, 0.2953, 0.625, 0.375, 0.7898, 0.375, 0.8297, 0.375, 0.8297, 0.375, 0.7898, 0.375, 0.75, 0.375, 0.7898, 0.375, 0.7898, 0.375, 0.75, 0.375, 0.7898, 0.375, 0.8297, 0.375, 0.8297, 0.375, 0.7898, 0.375, 0.4203, 0.375, 0.5, 0.375, 0.5, 0.375, 0.4203, 0.375, 0.625, 0.375, 0.75, 0.375, 0.75, 0.375, 0.625, 0.375, 0.5, 0.375, 0.625, 0.375, 0.625, 0.375, 0.5, 0.2953, 0.75, 0.2953, 0.625, 0.2953, 0.625, 0.2953, 0.75, 0.375, 0.5, 0.4078, 0.4936, 0.4078, 0.625, 0.375, 0.625, 0.375, 0.8297, 0.4078, 0.8297, 0.4078, 0.875, 0.375, 0.875, 0.375, 0.75, 0.4078, 0.75, 0.375, 0.7825, 0.375, 0.4203, 0.4078, 0.4203, 0.4078, 0.4936, 0.375, 0.5, 0.375, 0.625, 0.4078, 0.625, 0.4078, 0.75, 0.375, 0.75, 0.375, 0.375, 0.4078, 0.375, 0.4078, 0.4203, 0.375, 0.4203, 0.4407, 0.4872, 0.4688, 0.4936, 0.4688, 0.625, 0.4407, 0.625, 0.4407, 0.8297, 0.4688, 0.8297, 0.4688, 0.875, 0.4407, 0.875, 0.4407, 0.75, 0.4688, 0.75, 0.4688, 0.8297, 0.4407, 0.8297, 0.4407, 0.4203, 0.4688, 0.4203, 0.4688, 0.4936, 0.4407, 0.4872, 0.4407, 0.625, 0.4688, 0.625, 0.4688, 0.75, 0.4407, 0.75, 0.4407, 0.375, 0.4688, 0.375, 0.4688, 0.4203, 0.4407, 0.4203, 0.6009, 0.75, 0.5768, 0.75, 0.5768, 0.75, 0.6009, 0.75, 0.5768, 0.625, 0.5768, 0.5, 0.5768, 0.5, 0.5768, 0.625, 0.625, 0.5, 0.625, 0.625, 0.625, 0.625, 0.625, 0.5, 0.5768, 0.75, 0.5768, 0.625, 0.5768, 0.625, 0.5768, 0.75, 0.6009, 0.5, 0.625, 0.5, 0.625, 0.5, 0.6009, 0.5, 0.625, 0.625, 0.625, 0.75, 0.625, 0.75, 0.625, 0.625, 0.6009, 0.5, 0.625, 0.5, 0.625, 0.5, 0.6009, 0.5, 0.5768, 0.75, 0.5768, 0.625, 0.5768, 0.625, 0.5768, 0.75, 0.625, 0.5, 0.625, 0.625, 0.625, 0.625, 0.625, 0.5, 0.5768, 0.75, 0.5768, 0.625, 0.5768, 0.625, 0.5768, 0.75, 0.6009, 0.5, 0.625, 0.5, 0.625, 0.5, 0.6009, 0.5, 0.625, 0.625, 0.625, 0.75, 0.625, 0.75, 0.625, 0.625, 0.5768, 0.625, 0.5768, 0.5, 0.5768, 0.5, 0.5768, 0.625, 0.625, 0.625, 0.625, 0.75, 0.625, 0.75, 0.625, 0.625, 0.625, 0.625, 0.625, 0.75, 0.625, 0.75, 0.625, 0.625, 0.5768, 0.625, 0.5768, 0.5, 0.5768, 0.5, 0.5768, 0.625, 0.6009, 0.75, 0.5768, 0.75, 0.5768, 0.75, 0.6009, 0.75, 0.625, 0.5, 0.625, 0.625, 0.625, 0.625, 0.625, 0.5, 0.6009, 0.5, 0.625, 0.5, 0.625, 0.5, 0.6009, 0.5, 0.5768, 0.75, 0.5768, 0.625, 0.5768, 0.75, 0.6009, 0.75, 0.5768, 0.75, 0.5768, 0.75, 0.6009, 0.75, 0.625, 0.5, 0.625, 0.625, 0.625, 0.625, 0.625, 0.5, 0.5768, 0.75, 0.5768, 0.625, 0.5768, 0.625, 0.5768, 0.75, 0.6009, 0.5, 0.625, 0.5, 0.625, 0.5, 0.6009, 0.5, 0.5768, 0.5, 0.6009, 0.5, 0.6009, 0.5, 0.5768, 0.5, 0.625, 0.625, 0.625, 0.75, 0.625, 0.6863, 0.625, 0.625, 0.625, 0.75, 0.625, 0.75, 0.625, 0.625, 0.5768, 0.625, 0.5768, 0.5, 0.5768, 0.5582, 0.5768, 0.625, 0.6009, 0.75, 0.5875, 0.75, 0.6009, 0.75, 0.625, 0.5, 0.625, 0.625, 0.625, 0.625, 0.625, 0.5, 0.2953, 0.75, 0.2953, 0.625, 0.2953, 0.75, 0.375, 0.5, 0.375, 0.625, 0.375, 0.625, 0.375, 0.5, 0.375, 0.625, 0.375, 0.75, 0.375, 0.75, 0.375, 0.625, 0.375, 0.4203, 0.375, 0.5, 0.375, 0.5, 0.375, 0.4203, 0.375, 0.7898, 0.375, 0.8297, 0.375, 0.8297, 0.375, 0.7898, 0.2953, 0.625, 0.2953, 0.5, 0.2953, 0.5, 0.2953, 0.625, 0.375, 0.75, 0.375, 0.7898, 0.375, 0.7898, 0.375, 0.75, 0.375, 0.7825, 0.4078, 0.75, 0.4078, 0.8297, 0.4078, 0.8297, 0.375, 0.8297, 0.375, 0.7825, 0.375, 0.75, 0.375, 0.7898, 0.375, 0.7898, 0.375, 0.75, 0.375, 0.75, 0.375, 0.7898, 0.375, 0.7898, 0.375, 0.75, 0.375, 0.7898, 0.375, 0.7825, 0.375, 0.8297, 0.375, 0.8297, 0.6009, 0.5, 0.625, 0.5, 0.625, 0.5, 0.6009, 0.5, 0.5768, 0.75, 0.5768, 0.625, 0.5768, 0.625, 0.5768, 0.75, 0.6009, 0.75, 0.5768, 0.75, 0.5768, 0.75, 0.6009, 0.75, 0.625, 0.625, 0.625, 0.75, 0.625, 0.75, 0.625, 0.625, 0.5768, 0.625, 0.5768, 0.5, 0.5768, 0.5, 0.5768, 0.625, 0.625, 0.5, 0.625, 0.625, 0.625, 0.625, 0.625, 0.5, 0.625, 0.75, 0.6009, 0.75, 0.6009, 0.75, 0.625, 0.75, 0.625, 0.7799, 0.6024, 0.7659, 0.6009, 0.75, 0.625, 0.75, 0.6693, 0.625, 0.6649, 0.5, 0.6649, 0.5, 0.6693, 0.625, 0.6549, 0.75, 0.6693, 0.625, 0.7047, 0.7018, 0.7047, 0.75, 0.5768, 0.5, 0.6025, 0.4787, 0.6009, 0.5, 0.5768, 0.5, 0.6009, 0.5, 0.6009, 0.5, 0.5768, 0.5, 0.625, 0.75, 0.6009, 0.75, 0.6009, 0.75, 0.625, 0.75, 0.6009, 0.5, 0.625, 0.5, 0.625, 0.5, 0.6009, 0.5, 0.5768, 0.625, 0.5768, 0.5582, 0.5768, 0.5595, 0.5768, 0.625, 0.5768, 0.5, 0.6009, 0.5, 0.6009, 0.5, 0.5768, 0.5, 0.625, 0.75, 0.6009, 0.75, 0.6009, 0.75, 0.625, 0.75, 0.5768, 0.5, 0.6009, 0.5, 0.6009, 0.5, 0.5768, 0.5, 0.625, 0.75, 0.6009, 0.75, 0.6009, 0.75, 0.625, 0.75, 0.5768, 0.5, 0.6009, 0.5, 0.6009, 0.5, 0.5768, 0.5, 0.5768, 0.5, 0.6009, 0.5, 0.6009, 0.5, 0.5768, 0.5, 0.5768, 0.5, 0.6009, 0.5, 0.6009, 0.5, 0.5768, 0.5, 0.625, 0.75, 0.6009, 0.75, 0.6009, 0.75, 0.625, 0.75, 0.5768, 0.5, 0.6009, 0.5, 0.6009, 0.5, 0.5768, 0.5, 0.625, 0.75, 0.6009, 0.75, 0.6009, 0.75, 0.625, 0.75, 0.625, 0.75, 0.6009, 0.75, 0.6009, 0.75, 0.625, 0.75, 0.375, 0.75, 0.375, 0.7898, 0.375, 0.7898, 0.375, 0.75, 0.6, 0.8297, 0.6024, 0.7659, 0.625, 0.7799, 0.625, 0.8297, 0.5982, 0.875, 0.6, 0.8297, 0.625, 0.8297, 0.625, 0.875, 0.6009, 0.75, 0.6024, 0.7659, 0.5768, 0.75, 0.6025, 0.4787, 0.5993, 0.4203, 0.625, 0.4203, 0.625, 0.4601, 0.6009, 0.5, 0.6025, 0.4787, 0.625, 0.4601, 0.625, 0.5, 0.5993, 0.4203, 0.5995, 0.375, 0.625, 0.375, 0.625, 0.4203, 0.2953, 0.75, 0.2953, 0.625, 0.2953, 0.625, 0.2953, 0.75, 0.375, 0.5, 0.375, 0.625, 0.375, 0.625, 0.375, 0.5, 0.375, 0.625, 0.375, 0.75, 0.375, 0.75, 0.375, 0.625, 0.375, 0.4203, 0.375, 0.5, 0.375, 0.5, 0.375, 0.4203, 0.375, 0.7898, 0.375, 0.8297, 0.375, 0.8297, 0.375, 0.7898, 0.2953, 0.625, 0.2953, 0.5, 0.2953, 0.5, 0.2953, 0.625, 0.25, 0.726, 0.2953, 0.75, 0.25, 0.75, 0.2953, 0.75, 0.3352, 0.75, 0.3352, 0.75, 0.316, 0.75, 0.2953, 0.75, 0.375, 0.4203, 0.375, 0.5, 0.375, 0.5, 0.375, 0.4203, 0.375, 0.7898, 0.375, 0.8297, 0.375, 0.8297, 0.375, 0.7898, 0.375, 0.625, 0.375, 0.75, 0.375, 0.75, 0.375, 0.625, 0.375, 0.5, 0.375, 0.625, 0.375, 0.625, 0.375, 0.5, 0.2953, 0.75, 0.2953, 0.625, 0.2953, 0.625, 0.2953, 0.75, 0.2953, 0.625, 0.2953, 0.5, 0.2953, 0.5, 0.2953, 0.625, 0.2953, 0.5, 0.375, 0.5, 0.375, 0.625, 0.2953, 0.625, 0.2953, 0.625, 0.2953, 0.5, 0.2953, 0.5, 0.2953, 0.625, 0.375, 0.75, 0.375, 0.7643, 0.375, 0.75, 0.375, 0.4203, 0.375, 0.5, 0.375, 0.5, 0.375, 0.4203, 0.375, 0.625, 0.375, 0.75, 0.375, 0.75, 0.375, 0.625, 0.375, 0.5, 0.375, 0.625, 0.375, 0.625, 0.375, 0.5, 0.2953, 0.75, 0.2953, 0.625, 0.2953, 0.625, 0.2953, 0.75, 0.5768, 0.625, 0.5768, 0.5595, 0.5768, 0.5595, 0.5768, 0.625, 0.5768, 0.75, 0.5768, 0.6872, 0.5768, 0.6872, 0.5768, 0.75, 0.625, 0.75, 0.6009, 0.75, 0.6009, 0.75, 0.625, 0.75, 0.625, 0.5, 0.625, 0.5547, 0.625, 0.5, 0.5768, 0.6872, 0.5768, 0.6866, 0.5768, 0.6872, 0.625, 0.6863, 0.625, 0.75, 0.625, 0.75, 0.625, 0.6863, 0.625, 0.5, 0.625, 0.5547, 0.625, 0.5547, 0.625, 0.5, 0.5768, 0.5, 0.6009, 0.5, 0.6009, 0.5, 0.5768, 0.5, 0.625, 0.75, 0.6009, 0.75, 0.6009, 0.75, 0.625, 0.75, 0.5768, 0.6858, 0.5768, 0.625, 0.5768, 0.625, 0.5768, 0.6858, 0.625, 0.5547, 0.625, 0.625, 0.625, 0.625, 0.625, 0.5547, 0.5768, 0.5595, 0.5768, 0.5, 0.5768, 0.5, 0.5768, 0.5595, 0.625, 0.625, 0.625, 0.6863, 0.625, 0.6863, 0.625, 0.625, 0.6009, 0.75, 0.5768, 0.75, 0.5768, 0.75, 0.6009, 0.75, 0.5768, 0.75, 0.5768, 0.6858, 0.5768, 0.6858, 0.5768, 0.75, 0.6009, 0.5, 0.625, 0.5, 0.625, 0.5, 0.6009, 0.5, 0.625, 0.5547, 0.625, 0.625, 0.625, 0.625, 0.625, 0.625, 0.625, 0.5547, 0.625, 0.5, 0.625, 0.6863, 0.625, 0.625, 0.625, 0.625, 0.625, 0.6863, 0.625, 0.75, 0.625, 0.75, 0.0, 1.0, 0.0, 0.0, 0.0, 0.5, 0.5, 0.5, 1.0, 0.5, 1.0, 1.0, 0.5, 1.0, 0.5, 1.0, -1.509e-06, 1.0, 0.0, 1.0, 0.5, 1.0, 0.5, 0.0, 1.0, 0.0, 1.0, 0.0, 0.5, 0.0, 1.0, 0.5, 1.0, 1.0, 1.0, 1.0, 1.0, 0.5, 0.0, 0.5, -6.32e-07, 0.0, -5.698e-07, 0.0, 0.0, 0.5, 1.0, 0.0, 1.0, 1.0, 1.0, 0.5, 0.5, 0.0, 1.0, 0.0, 1.0, 0.0, 0.5, 0.0, 0.5, 1.0, 0.0, 1.0, 0.0, 1.0, 0.5, 1.0, 0.0, 0.5, 0.0, 0.0, 0.0, 0.0, 0.0, 0.5, 0.0, 0.5, 0.0, 0.0, -7.207e-08, 0.0, 0.0, 0.5, 1.0, 0.5, 1.0, 1.0, 1.0, 1.0, 1.0, 0.5, 1.0, 0.5, 1.0, 1.0, 1.0, 1.0, 1.0, 0.5, 0.5, 0.0, 1.0, 0.0, 1.0, 0.0, 0.5, 0.0, 0.5, 0.0, 1.0, 0.0, 1.0, 0.0, 0.5, 0.0, 0.5, 1.0, 0.0, 1.0, 0.0, 1.0, 0.5, 1.0, 0.5, 1.0, -2.125e-07, 1.0, -1.713e-06, 1.0, 0.5, 1.0, 1.0, 1.0, 0.5, 1.0, 1.0, 1.0, 1.0, 1.0, 0.5, 1.0, 0.5, 1.0, 1.0, 1.0, 0.0, 0.0, 0.5, 0.0, -7.207e-08, 0.0, 0.0, 0.0, 0.5, 0.0, 0.5, 0.0, 0.0, 0.0, 1.0, 1.0, 0.5, 1.0, 0.5, 1.0, 1.0, 1.0, 0.0, 0.0, 0.5, 0.0, 0.5, 0.0, 0.0, 0.0, -6.32e-07, 0.0, 0.5, 0.0, -5.698e-07, 0.0, 1.0, 1.0, 0.5, 1.0, 1.0, 1.0, 0.0, 0.5, 0.5, 0.5, 0.5, 1.0, 0.0, 1.0, 0.0, 0.0, 0.5, 0.0, 0.5, 0.5, 0.0, 0.5, 1.0, 0.0, 1.0, 0.5, 1.0, 0.5, 1.0, 0.0, 1.0, 0.0, 1.0, 0.5, 1.0, 0.5, 1.0, 0.0, 0.0, 1.0, 0.0, 0.5, 0.0, 0.5, -2.125e-07, 1.0, 0.0, 1.0, 0.0, 0.5, 0.0, 0.5, 0.0, 1.0, -1.713e-06, 1.0, 0.0, 0.5, 0.0, 0.5, -1.509e-06, 1.0, 1.0, 0.0, 1.0, 0.5, 1.0, 0.5, 1.0, 0.0, 0.5, 0.0, 1.0, 0.0, 1.0, 0.5, 0.5, 0.5, 1.0, 0.5, 1.0, 1.0, 1.0, 1.0, 1.0, 0.5, 1.0, 0.0, 1.0, 0.0, 0.0, 0.5, 0.0, 1.0, 0.0, 1.0, 0.0, 0.5, 0.0, 0.0, 0.0, 0.0, 1.0, 0.0, 1.0, 0.5, 1.0, 0.5, 1.0, 0.5, 1.0, 1.0, 1.0, 0.5, 0.0, 0.5, -5.698e-07, 0.0, 0.0, 0.0, 0.0, 0.5, -1.509e-06, 1.0, 0.5, 1.0, -1.713e-06, 1.0, -5.698e-07, 0.0, 0.5, 0.0, 0.5, 0.0, 0.0, 0.0, -1.509e-06, 1.0, 0.0, 0.5, 0.0, 0.5, 0.0, 1.0, -2.125e-07, 1.0, 0.0, 0.5, 0.0, 0.5, -1.713e-06, 1.0, -7.207e-08, 0.0, 0.5, 0.0, 0.5, 0.0, -6.32e-07, 0.0, -2.125e-07, 1.0, 0.5, 1.0, 0.0, 1.0, 0.0, 0.5, -7.207e-08, 0.0, -6.32e-07, 0.0, 0.0, 0.5, 0.0, 1.0, 0.0, 0.5, 0.0, 0.5, 0.0, 0.5, 0.0, 0.0, 0.0, 0.5, 1.0, 1.0, 0.5, 1.0, 0.5, 1.0, 1.0, 1.0, 1.0, 0.5, 1.0, 1.0, 1.0, 1.0, 1.0, 0.5, 1.0, 0.0, 1.0, 0.5, 1.0, 0.5, 1.0, 0.0, 1.0, 0.0, 0.5, 0.0, 1.0, 0.0, 1.0, 0.5, 1.0, 1.0, 1.0, 1.0, 1.0, 0.5, 1.0, 1.0, 0.5, 1.0, 0.5, 1.0, 1.0, 1.0, 1.0, 0.0, 1.0, 0.5, 1.0, 0.5, 1.0, 0.0, 1.0, 0.0, 0.5, 0.0, 1.0, 0.0, 0.0, 1.0, 0.0, 0.0, 0.0, 0.5, 0.5, 0.5, 1.0, 0.5, 1.0, 1.0, 0.5, 1.0, 0.5, 1.0, -1.509e-06, 1.0, 0.0, 1.0, 0.5, 1.0, 0.5, 0.0, 1.0, 0.0, 1.0, 0.0, 0.5, 0.0, 1.0, 0.5, 1.0, 1.0, 1.0, 1.0, 1.0, 0.5, 0.0, 0.5, -6.32e-07, 0.0, -5.698e-07, 0.0, 0.0, 0.5, 1.0, 0.0, 1.0, 1.0, 1.0, 0.5, 0.5, 0.0, 1.0, 0.0, 1.0, 0.0, 0.5, 0.0, 0.5, 1.0, 0.0, 1.0, 0.0, 1.0, 0.5, 1.0, 0.0, 0.5, 0.0, 0.0, 0.0, 0.0, 0.0, 0.5, 0.0, 0.5, 0.0, 0.0, -7.207e-08, 0.0, 0.0, 0.5, 1.0, 0.5, 1.0, 1.0, 1.0, 1.0, 1.0, 0.5, 1.0, 0.5, 1.0, 1.0, 1.0, 1.0, 1.0, 0.5, 0.5, 0.0, 1.0, 0.0, 1.0, 0.0, 0.5, 0.0, 0.5, 0.0, 1.0, 0.0, 1.0, 0.0, 0.5, 0.0, 0.5, 1.0, 0.0, 1.0, 0.0, 1.0, 0.5, 1.0, 0.5, 1.0, -2.125e-07, 1.0, -1.713e-06, 1.0, 0.5, 1.0, 1.0, 1.0, 0.5, 1.0, 1.0, 1.0, 1.0, 1.0, 0.5, 1.0, 0.5, 1.0, 1.0, 1.0, 0.0, 0.0, 0.5, 0.0, -7.207e-08, 0.0, 0.0, 0.0, 0.5, 0.0, 0.5, 0.0, 0.0, 0.0, 1.0, 1.0, 0.5, 1.0, 0.5, 1.0, 1.0, 1.0, 0.0, 0.0, 0.5, 0.0, 0.5, 0.0, 0.0, 0.0, -6.32e-07, 0.0, 0.5, 0.0, -5.698e-07, 0.0, 1.0, 1.0, 0.5, 1.0, 1.0, 1.0, 0.0, 0.5, 0.5, 0.5, 0.5, 1.0, 0.0, 1.0, 0.0, 0.0, 0.5, 0.0, 0.5, 0.5, 0.0, 0.5, 1.0, 0.0, 1.0, 0.5, 1.0, 0.5, 1.0, 0.0, 1.0, 0.0, 1.0, 0.5, 1.0, 0.5, 1.0, 0.0, 0.0, 1.0, 0.0, 0.5, 0.0, 0.5, -2.125e-07, 1.0, 0.0, 1.0, 0.0, 0.5, 0.0, 0.5, 0.0, 1.0, -1.713e-06, 1.0, 0.0, 0.5, 0.0, 0.5, -1.509e-06, 1.0, 1.0, 0.0, 1.0, 0.5, 1.0, 0.5, 1.0, 0.0, 0.5, 0.0, 1.0, 0.0, 1.0, 0.5, 0.5, 0.5, 1.0, 0.5, 1.0, 1.0, 1.0, 1.0, 1.0, 0.5, 1.0, 0.0, 1.0, 0.0, 0.0, 0.5, 0.0, 1.0, 0.0, 1.0, 0.0, 0.5, 0.0, 0.0, 0.0, 0.0, 1.0, 0.0, 1.0, 0.5, 1.0, 0.5, 1.0, 0.5, 1.0, 1.0, 1.0, 0.5, 0.0, 0.5, -5.698e-07, 0.0, 0.0, 0.0, 0.0, 0.5, -1.509e-06, 1.0, 0.5, 1.0, -1.713e-06, 1.0, -5.698e-07, 0.0, 0.5, 0.0, 0.5, 0.0, 0.0, 0.0, -1.509e-06, 1.0, 0.0, 0.5, 0.0, 0.5, 0.0, 1.0, -2.125e-07, 1.0, 0.0, 0.5, 0.0, 0.5, -1.713e-06, 1.0, -7.207e-08, 0.0, 0.5, 0.0, 0.5, 0.0, -6.32e-07, 0.0, -2.125e-07, 1.0, 0.5, 1.0, 0.0, 1.0, 0.0, 0.5, -7.207e-08, 0.0, -6.32e-07, 0.0, 0.0, 0.5, 0.0, 1.0, 0.0, 0.5, 0.0, 0.5, 0.0, 0.5, 0.0, 0.0, 0.0, 0.5, 1.0, 1.0, 0.5, 1.0, 0.5, 1.0, 1.0, 1.0, 1.0, 0.5, 1.0, 1.0, 1.0, 1.0, 1.0, 0.5, 1.0, 0.0, 1.0, 0.5, 1.0, 0.5, 1.0, 0.0, 1.0, 0.0, 0.5, 0.0, 1.0, 0.0, 1.0, 0.5, 1.0, 1.0, 1.0, 1.0, 1.0, 0.5, 1.0, 1.0, 0.5, 1.0, 0.5, 1.0, 1.0, 1.0, 1.0, 0.0, 1.0, 0.5, 1.0, 0.5, 1.0, 0.0, 1.0, 0.0, 0.5, 0.0, 1.0, 0.0, 0.0, 1.0, 0.0, 0.0, 0.0, 0.5, 0.5, 0.5, 1.0, 0.5, 1.0, 1.0, 0.5, 1.0, 0.5, 1.0, -1.509e-06, 1.0, 0.0, 1.0, 0.5, 1.0, 0.5, 0.0, 1.0, 0.0, 1.0, 0.0, 0.5, 0.0, 1.0, 0.5, 1.0, 1.0, 1.0, 1.0, 1.0, 0.5, 0.0, 0.5, -6.32e-07, 0.0, -5.698e-07, 0.0, 0.0, 0.5, 1.0, 0.0, 1.0, 1.0, 1.0, 0.5, 0.5, 0.0, 1.0, 0.0, 1.0, 0.0, 0.5, 0.0, 0.5, 1.0, 0.0, 1.0, 0.0, 1.0, 0.5, 1.0, 0.0, 0.5, 0.0, 0.0, 0.0, 0.0, 0.0, 0.5, 0.0, 0.5, 0.0, 0.0, -7.207e-08, 0.0, 0.0, 0.5, 1.0, 0.5, 1.0, 1.0, 1.0, 1.0, 1.0, 0.5, 1.0, 0.5, 1.0, 1.0, 1.0, 1.0, 1.0, 0.5, 0.5, 0.0, 1.0, 0.0, 1.0, 0.0, 0.5, 0.0, 0.5, 0.0, 1.0, 0.0, 1.0, 0.0, 0.5, 0.0, 0.5, 1.0, 0.0, 1.0, 0.0, 1.0, 0.5, 1.0, 0.5, 1.0, -2.125e-07, 1.0, -1.713e-06, 1.0, 0.5, 1.0, 1.0, 1.0, 0.5, 1.0, 1.0, 1.0, 1.0, 1.0, 0.5, 1.0, 0.5, 1.0, 1.0, 1.0, 0.0, 0.0, 0.5, 0.0, -7.207e-08, 0.0, 0.0, 0.0, 0.5, 0.0, 0.5, 0.0, 0.0, 0.0, 1.0, 1.0, 0.5, 1.0, 0.5, 1.0, 1.0, 1.0, 0.0, 0.0, 0.5, 0.0, 0.5, 0.0, 0.0, 0.0, -6.32e-07, 0.0, 0.5, 0.0, -5.698e-07, 0.0, 1.0, 1.0, 0.5, 1.0, 1.0, 1.0, 0.0, 0.5, 0.5, 0.5, 0.5, 1.0, 0.0, 1.0, 0.0, 0.0, 0.5, 0.0, 0.5, 0.5, 0.0, 0.5, 1.0, 0.0, 1.0, 0.5, 1.0, 0.5, 1.0, 0.0, 1.0, 0.0, 1.0, 0.5, 1.0, 0.5, 1.0, 0.0, 0.0, 1.0, 0.0, 0.5, 0.0, 0.5, -2.125e-07, 1.0, 0.0, 1.0, 0.0, 0.5, 0.0, 0.5, 0.0, 1.0, -1.713e-06, 1.0, 0.0, 0.5, 0.0, 0.5, -1.509e-06, 1.0, 1.0, 0.0, 1.0, 0.5, 1.0, 0.5, 1.0, 0.0, 0.5, 0.0, 1.0, 0.0, 1.0, 0.5, 0.5, 0.5, 1.0, 0.5, 1.0, 1.0, 1.0, 1.0, 1.0, 0.5, 1.0, 0.0, 1.0, 0.0, 0.0, 0.5, 0.0, 1.0, 0.0, 1.0, 0.0, 0.5, 0.0, 0.0, 0.0, 0.0, 1.0, 0.0, 1.0, 0.5, 1.0, 0.5, 1.0, 0.5, 1.0, 1.0, 1.0, 0.5, 0.0, 0.5, -5.698e-07, 0.0, 0.0, 0.0, 0.0, 0.5, -1.509e-06, 1.0, 0.5, 1.0, -1.713e-06, 1.0, -5.698e-07, 0.0, 0.5, 0.0, 0.5, 0.0, 0.0, 0.0, -1.509e-06, 1.0, 0.0, 0.5, 0.0, 0.5, 0.0, 1.0, -2.125e-07, 1.0, 0.0, 0.5, 0.0, 0.5, -1.713e-06, 1.0, -7.207e-08, 0.0, 0.5, 0.0, 0.5, 0.0, -6.32e-07, 0.0, -2.125e-07, 1.0, 0.5, 1.0, 0.0, 1.0, 0.0, 0.5, -7.207e-08, 0.0, -6.32e-07, 0.0, 0.0, 0.5, 0.0, 1.0, 0.0, 0.5, 0.0, 0.5, 0.0, 0.5, 0.0, 0.0, 0.0, 0.5, 1.0, 1.0, 0.5, 1.0, 0.5, 1.0, 1.0, 1.0, 1.0, 0.5, 1.0, 1.0, 1.0, 1.0, 1.0, 0.5, 1.0, 0.0, 1.0, 0.5, 1.0, 0.5, 1.0, 0.0, 1.0, 0.0, 0.5, 0.0, 1.0, 0.0, 1.0, 0.5, 1.0, 1.0, 1.0, 1.0, 1.0, 0.5, 1.0, 1.0, 0.5, 1.0, 0.5, 1.0, 1.0, 1.0, 1.0, 0.0, 1.0, 0.5, 1.0, 0.5, 1.0, 0.0, 1.0, 0.0, 0.5, 0.0, 1.0, 0.0, 0.0, 1.0, 0.0, 0.0, 0.0, 0.5, 0.5, 0.5, 1.0, 0.5, 1.0, 1.0, 0.5, 1.0, 0.5, 1.0, -1.509e-06, 1.0, 0.0, 1.0, 0.5, 1.0, 0.5, 0.0, 1.0, 0.0, 1.0, 0.0, 0.5, 0.0, 1.0, 0.5, 1.0, 1.0, 1.0, 1.0, 1.0, 0.5, 0.0, 0.5, -6.32e-07, 0.0, -5.698e-07, 0.0, 0.0, 0.5, 1.0, 0.0, 1.0, 1.0, 1.0, 0.5, 0.5, 0.0, 1.0, 0.0, 1.0, 0.0, 0.5, 0.0, 0.5, 1.0, 0.0, 1.0, 0.0, 1.0, 0.5, 1.0, 0.0, 0.5, 0.0, 0.0, 0.0, 0.0, 0.0, 0.5, 0.0, 0.5, 0.0, 0.0, -7.207e-08, 0.0, 0.0, 0.5, 1.0, 0.5, 1.0, 1.0, 1.0, 1.0, 1.0, 0.5, 1.0, 0.5, 1.0, 1.0, 1.0, 1.0, 1.0, 0.5, 0.5, 0.0, 1.0, 0.0, 1.0, 0.0, 0.5, 0.0, 0.5, 0.0, 1.0, 0.0, 1.0, 0.0, 0.5, 0.0, 0.5, 1.0, 0.0, 1.0, 0.0, 1.0, 0.5, 1.0, 0.5, 1.0, -2.125e-07, 1.0, -1.713e-06, 1.0, 0.5, 1.0, 1.0, 1.0, 0.5, 1.0, 1.0, 1.0, 1.0, 1.0, 0.5, 1.0, 0.5, 1.0, 1.0, 1.0, 0.0, 0.0, 0.5, 0.0, -7.207e-08, 0.0, 0.0, 0.0, 0.5, 0.0, 0.5, 0.0, 0.0, 0.0, 1.0, 1.0, 0.5, 1.0, 0.5, 1.0, 1.0, 1.0, 0.0, 0.0, 0.5, 0.0, 0.5, 0.0, 0.0, 0.0, -6.32e-07, 0.0, 0.5, 0.0, -5.698e-07, 0.0, 1.0, 1.0, 0.5, 1.0, 1.0, 1.0, 0.0, 0.5, 0.5, 0.5, 0.5, 1.0, 0.0, 1.0, 0.0, 0.0, 0.5, 0.0, 0.5, 0.5, 0.0, 0.5, 1.0, 0.0, 1.0, 0.5, 1.0, 0.5, 1.0, 0.0, 1.0, 0.0, 1.0, 0.5, 1.0, 0.5, 1.0, 0.0, 0.0, 1.0, 0.0, 0.5, 0.0, 0.5, -2.125e-07, 1.0, 0.0, 1.0, 0.0, 0.5, 0.0, 0.5, 0.0, 1.0, -1.713e-06, 1.0, 0.0, 0.5, 0.0, 0.5, -1.509e-06, 1.0, 1.0, 0.0, 1.0, 0.5, 1.0, 0.5, 1.0, 0.0, 0.5, 0.0, 1.0, 0.0, 1.0, 0.5, 0.5, 0.5, 1.0, 0.5, 1.0, 1.0, 1.0, 1.0, 1.0, 0.5, 1.0, 0.0, 1.0, 0.0, 0.0, 0.5, 0.0, 1.0, 0.0, 1.0, 0.0, 0.5, 0.0, 0.0, 0.0, 0.0, 1.0, 0.0, 1.0, 0.5, 1.0, 0.5, 1.0, 0.5, 1.0, 1.0, 1.0, 0.5, 0.0, 0.5, -5.698e-07, 0.0, 0.0, 0.0, 0.0, 0.5, -1.509e-06, 1.0, 0.5, 1.0, -1.713e-06, 1.0, -5.698e-07, 0.0, 0.5, 0.0, 0.5, 0.0, 0.0, 0.0, -1.509e-06, 1.0, 0.0, 0.5, 0.0, 0.5, 0.0, 1.0, -2.125e-07, 1.0, 0.0, 0.5, 0.0, 0.5, -1.713e-06, 1.0, -7.207e-08, 0.0, 0.5, 0.0, 0.5, 0.0, -6.32e-07, 0.0, -2.125e-07, 1.0, 0.5, 1.0, 0.0, 1.0, 0.0, 0.5, -7.207e-08, 0.0, -6.32e-07, 0.0, 0.0, 0.5, 0.0, 1.0, 0.0, 0.5, 0.0, 0.5, 0.0, 0.5, 0.0, 0.0, 0.0, 0.5, 1.0, 1.0, 0.5, 1.0, 0.5, 1.0, 1.0, 1.0, 1.0, 0.5, 1.0, 1.0, 1.0, 1.0, 1.0, 0.5, 1.0, 0.0, 1.0, 0.5, 1.0, 0.5, 1.0, 0.0, 1.0, 0.0, 0.5, 0.0, 1.0, 0.0, 1.0, 0.5, 1.0, 1.0, 1.0, 1.0, 1.0, 0.5, 1.0, 1.0, 0.5, 1.0, 0.5, 1.0, 1.0, 1.0, 1.0, 0.0, 1.0, 0.5, 1.0, 0.5, 1.0, 0.0, 1.0, 0.0, 0.5, 0.0, 1.0, 0.0, 0.5768, 0.625, 0.5768, 0.5582, 0.5768, 0.625, 0.5768, 0.6858, 0.5768, 0.6863, 0.5768, 0.625, 0.5768, 0.5595, 0.5768, 0.5582, 0.5768, 0.5, 0.5768, 0.5, 0.5768, 0.6872, 0.5768, 0.625, 0.5768, 0.625, 0.5768, 0.5, 0.5768, 0.625, 0.5768, 0.5, 0.5768, 0.75, 0.5768, 0.625, 0.5768, 0.625, 0.5768, 0.6872, 0.6009, 0.75, 0.5768, 0.75, 0.5768, 0.75, 0.6009, 0.75, 0.5768, 0.75, 0.5768, 0.6872, 0.5768, 0.75, 0.5768, 0.75, 0.6009, 0.75, 0.6009, 0.75, 0.5768, 0.75, 0.6009, 0.75, 0.6009, 0.75, 0.6009, 0.75, 0.6009, 0.75, 0.5875, 0.75, 0.5768, 0.75, 0.5768, 0.75, 0.5768, 0.6858, 0.5768, 0.75, 0.5768, 0.75, 0.5768, 0.6858, 0.5768, 0.6858, 0.5768, 0.75, 0.5768, 0.75, 0.5768, 0.6858, 0.5768, 0.6858, 0.5768, 0.6866, 0.5768, 0.6863, 0.5768, 0.6858, 0.5768, 0.75, 0.6009, 0.75, 0.6009, 0.75, 0.5768, 0.6858, 0.5768, 0.6858, 0.5768, 0.6858, 0.5768, 0.6858, 0.6009, 0.75, 0.6009, 0.75, 0.6009, 0.75, 0.6009, 0.75, 0.6009, 0.75, 0.625, 0.75, 0.6009, 0.75, 0.6009, 0.75, 0.6009, 0.75, 0.6009, 0.75, 0.5768, 0.75, 0.5768, 0.6872, 0.5768, 0.6858, 0.5768, 0.75, 0.6009, 0.75, 0.6009, 0.75, 0.5768, 0.75, 0.6009, 0.75, 0.6009, 0.75, 0.6009, 0.75, 0.6009, 0.75, 0.5768, 0.6858, 0.5768, 0.75, 0.5768, 0.6858, 0.5768, 0.75, 0.5768, 0.6858, 0.5768, 0.6858, 0.5768, 0.75, 0.6009, 0.75, 0.5768, 0.75, 0.6009, 0.75, 0.6009, 0.75, 0.5768, 0.75, 0.6009, 0.75, 0.5768, 0.75, 0.5768, 0.6858, 0.5768, 0.6858, 0.5768, 0.75, 0.5768, 0.6858, 0.5768, 0.75, 0.5768, 0.75, 0.5768, 0.6858, 0.6009, 0.75, 0.6009, 0.75, 0.6009, 0.75, 0.6009, 0.75, 0.5768, 0.6858, 0.5768, 0.6858, 0.5768, 0.6858, 0.5768, 0.6858, 0.5768, 0.75, 0.6009, 0.75, 0.6009, 0.75, 0.5768, 0.75, 0.5768, 0.6858, 0.5768, 0.6858, 0.5768, 0.6858, 0.5768, 0.6858, 0.5768, 0.6858, 0.5768, 0.75, 0.5768, 0.75, 0.5768, 0.6858, 0.5768, 0.6858, 0.5768, 0.75, 0.5768, 0.6858, 0.6009, 0.75, 0.5768, 0.75, 0.5768, 0.75, 0.6009, 0.75, 0.6009, 0.75, 0.6009, 0.75, 0.5768, 0.75, 0.5768, 0.75, 0.6009, 0.75, 0.6009, 0.75, 0.6009, 0.75, 0.6009, 0.75, 0.6009, 0.75, 0.6009, 0.75, 0.6009, 0.75, 0.6009, 0.75, 0.6009, 0.75, 0.5768, 0.75, 0.6009, 0.75, 0.6009, 0.75, 0.5768, 0.75, 0.5768, 0.75, 0.6009, 0.75, 0.5875, 0.75, 0.6009, 0.75, 0.5768, 0.75, 0.5768, 0.75, 0.5768, 0.75, 0.5875, 0.75, 0.5768, 0.6863, 0.5768, 0.6866, 0.5768, 0.6872, 0.5768, 0.6872, 0.5768, 0.6866, 0.5768, 0.6858, 0.5768, 0.6858, 0.5768, 0.625, 0.5768, 0.6863, 0.5768, 0.625, 0.5768, 0.625, 0.5768, 0.6863, 0.5768, 0.6872, 0.6009, 0.75, 0.6009, 0.75, 0.6009, 0.75, 0.6009, 0.75, 0.6009, 0.75, 0.6009, 0.75, 0.5875, 0.75, 0.6693, 0.625, 0.6649, 0.5, 0.6649, 0.5, 0.6693, 0.625, 0.625, 0.4203, 0.625, 0.375, 0.625, 0.375, 0.625, 0.4203, 0.7047, 0.7018, 0.75, 0.7133, 0.75, 0.75, 0.7047, 0.75, 0.625, 0.4203, 0.625, 0.375, 0.625, 0.375, 0.625, 0.4203, 0.625, 0.4601, 0.625, 0.4203, 0.625, 0.4203, 0.625, 0.4601, 0.75, 0.7133, 0.7047, 0.7018, 0.7047, 0.7018, 0.75, 0.7133, 0.7047, 0.7018, 0.6693, 0.625, 0.6693, 0.625, 0.7047, 0.7018, 0.75, 0.7133, 0.7047, 0.7018, 0.7047, 0.7018, 0.75, 0.7133, 0.6875, 0.5, 0.75, 0.5, 0.75, 0.625, 0.6875, 0.625, 0.5, 0.4375, 0.625, 0.4375, 0.625, 0.5, 0.5, 0.5, 0.5, 0.603, 0.5196, 0.625, 0.5196, 0.625, 0.5, 0.603, 0.4375, 0.4375, 0.5, 0.4375, 0.5, 0.5, 0.4375, 0.5, 0.6875, 0.625, 0.75, 0.625, 0.75, 0.75, 0.6875, 0.75, 0.375, 0.5, 0.4375, 0.5, 0.4258, 0.625, 0.375, 0.625, 0.5, 0.75, 0.625, 0.75, 0.5737, 0.7635, 0.5223, 0.777, 0.375, 0.625, 0.4258, 0.625, 0.4021, 0.6325, 0.3809, 0.6393, 0.5, 0.5, 0.625, 0.5, 0.625, 0.625, 0.5196, 0.625, 0.5, 0.603, 0.5, 0.8504, 0.4883, 0.8524, 0.4906, 0.8316, 0.4181, 0.875, 0.4214, 0.8627, 0.423, 0.8627, 0.4198, 0.875, 0.4247, 0.875, 0.4287, 0.8478, 0.4765, 0.8544, 0.4726, 0.875, 0.5134, 0.808, 0.5, 0.8336, 0.5, 0.8336, 0.5134, 0.808, 0.5067, 0.7938, 0.5134, 0.808, 0.5134, 0.808, 0.5067, 0.7938, 0.5446, 0.804, 0.5, 0.875, 0.5, 0.8504, 0.529, 0.806, 0.5145, 0.7854, 0.5, 0.7648, 0.5, 0.75, 0.5223, 0.777, 0.4906, 0.8316, 0.4796, 0.8026, 0.4887, 0.807, 0.5, 0.8336, 0.4898, 0.7837, 0.4852, 0.7741, 0.5, 0.75, 0.5, 0.7648, 0.4863, 0.875, 0.4883, 0.8524, 0.5, 0.8504, 0.5, 0.875, 0.4765, 0.8544, 0.4287, 0.8478, 0.4328, 0.8195, 0.4813, 0.8296, 0.4883, 0.8524, 0.4765, 0.8544, 0.4813, 0.8296, 0.4906, 0.8316, 0.4726, 0.875, 0.4765, 0.8544, 0.4883, 0.8524, 0.4863, 0.875, 0.4943, 0.7934, 0.4898, 0.7837, 0.5, 0.7648, 0.5, 0.7797, 0.4813, 0.8296, 0.4705, 0.7982, 0.4796, 0.8026, 0.4906, 0.8316, 0.5067, 0.7938, 0.5, 0.7797, 0.5, 0.7648, 0.5145, 0.7854, 0.4887, 0.807, 0.4796, 0.8026, 0.4842, 0.794, 0.4915, 0.8001, 0.529, 0.806, 0.5, 0.8504, 0.5, 0.8336, 0.5134, 0.808, 0.4796, 0.8026, 0.4705, 0.7982, 0.4774, 0.7869, 0.4842, 0.794, 0.5134, 0.808, 0.5067, 0.7938, 0.5145, 0.7854, 0.529, 0.806, 0.529, 0.806, 0.5145, 0.7854, 0.5223, 0.777, 0.5446, 0.804, 0.4295, 0.832, 0.4254, 0.8538, 0.423, 0.8627, 0.4214, 0.8627, 0.4328, 0.8195, 0.4705, 0.7982, 0.4813, 0.8296, 0.3963, 0.7632, 0.4, 0.875, 0.3825, 0.875, 0.3837, 0.7634, 0.4234, 0.875, 0.4274, 0.8527, 0.4287, 0.8478, 0.4247, 0.875, 0.4287, 0.8478, 0.4274, 0.8527, 0.4295, 0.832, 0.4328, 0.8195, 0.4295, 0.832, 0.4254, 0.8538, 0.4254, 0.8538, 0.4295, 0.832, 0.4198, 0.875, 0.423, 0.8627, 0.4254, 0.8538, 0.4201, 0.875, 0.423, 0.8627, 0.4214, 0.8627, 0.4214, 0.8627, 0.423, 0.8627, 0.4254, 0.8538, 0.423, 0.8627, 0.423, 0.8627, 0.4254, 0.8538, 0.4214, 0.8627, 0.4295, 0.832, 0.4295, 0.832, 0.4214, 0.8627, 0.4906, 0.8316, 0.5, 0.8336, 0.5, 0.8504, 0.4274, 0.8527, 0.4254, 0.8538, 0.4295, 0.832, 0.4201, 0.875, 0.4254, 0.8538, 0.4274, 0.8527, 0.4234, 0.875, 0.4597, 0.75, 0.4307, 0.6431, 0.5, 0.6373, 0.5, 0.75, 0.4852, 0.7741, 0.4597, 0.75, 0.5, 0.75, 0.3809, 0.6393, 0.3728, 0.6506, 0.375, 0.6333, 0.3616, 0.7193, 0.3612, 0.6461, 0.3809, 0.6393, 0.3834, 0.7343, 0.25, 0.6867, 0.3056, 0.6664, 0.3482, 0.7348, 0.25, 0.7387, 0.399, 0.75, 0.4033, 0.6668, 0.4307, 0.6431, 0.4229, 0.75, 0.4328, 0.8195, 0.4275, 0.7824, 0.4774, 0.7869, 0.4705, 0.7982, 0.3616, 0.7193, 0.3834, 0.7343, 0.3747, 0.7436, 0.3617, 0.7343, 0.25, 0.7387, 0.3482, 0.7348, 0.3621, 0.75, 0.2541, 0.75, 0.4181, 0.875, 0.4049, 0.875, 0.402, 0.8125, 0.4328, 0.8195, 0.4295, 0.832, 0.4214, 0.8627, 0.3809, 0.6393, 0.4021, 0.6325, 0.3986, 0.6714, 0.3963, 0.7632, 0.3837, 0.7634, 0.3834, 0.7343, 0.3948, 0.7287, 0.3983, 0.7638, 0.3904, 0.721, 0.3872, 0.6525, 0.0, 0.0, 0.3896, 0.8455, 0.4033, 0.6668, 0.399, 0.75, 0.3917, 0.7374, 0.3876, 0.6453, 0.402, 0.8125, 0.4049, 0.875, 0.388, 0.8422, 0.3899, 0.7898, 0.3876, 0.6453, 0.3872, 0.6525, 0.3986, 0.6714, 0.4023, 0.6678, 0.3974, 0.7325, 0.3983, 0.7638, 0.3963, 0.7632, 0.3948, 0.7287, 0.3931, 0.7503, 0.3896, 0.8455, 0.4, 0.875, 0.3963, 0.7632, 0.3872, 0.6525, 0.3904, 0.721, 0.3948, 0.7287, 0.3986, 0.6714, 0.3986, 0.6714, 0.3948, 0.7287, 0.3834, 0.7343, 0.3809, 0.6393, 0.4229, 0.75, 0.4307, 0.6431, 0.4597, 0.75, 0.399, 0.7501, 0.402, 0.8125, 0.3899, 0.7898, 0.3917, 0.7374, 0.4915, 0.8001, 0.4842, 0.794, 0.4898, 0.7837, 0.4943, 0.7934, 0.4275, 0.7824, 0.402, 0.8125, 0.399, 0.7501, 0.4229, 0.7501, 0.4774, 0.7869, 0.4275, 0.7824, 0.4229, 0.7501, 0.4597, 0.75, 0.4852, 0.7741, 0.4842, 0.794, 0.4774, 0.7869, 0.4852, 0.7741, 0.4898, 0.7837, 0.4023, 0.6678, 0.4033, 0.6668, 0.3876, 0.6453, 0.4023, 0.6678, 0.4258, 0.625, 0.4307, 0.6431, 0.4033, 0.6668, 0.3986, 0.6714, 0.4021, 0.6325, 0.4023, 0.6678, 0.4023, 0.6678, 0.4021, 0.6325, 0.4258, 0.625, 0.3872, 0.6525, 0.3876, 0.6453, 0.0, 0.0, 0.0, 0.0, 0.388, 0.8422, 0.0, 0.0, 0.3876, 0.6453, 0.3917, 0.7374, 0.3899, 0.7898, 0.5737, 0.7635, 0.625, 0.75, 0.625, 0.8125, 0.5848, 0.8083, 0.625, 0.625, 0.6875, 0.625, 0.6875, 0.75, 0.625, 0.75, 0.4375, 0.375, 0.5, 0.375, 0.5, 0.4375, 0.4375, 0.4375, 0.5, 0.375, 0.625, 0.375, 0.625, 0.4375, 0.5, 0.4375, 0.625, 0.5, 0.6875, 0.5, 0.6875, 0.625, 0.625, 0.625, 0.5446, 0.804, 0.5848, 0.8083, 0.5625, 0.875, 0.5, 0.875, 0.5848, 0.8083, 0.625, 0.8125, 0.625, 0.875, 0.5625, 0.875, 0.5223, 0.777, 0.5737, 0.7635, 0.5848, 0.8083, 0.5446, 0.804, 0.5768, 0.8297, 0.5768, 0.875, 0.4969, 0.875, 0.4969, 0.8297, 0.4969, 0.8297, 0.4688, 0.75, 0.4969, 0.75, 0.4078, 0.8297, 0.4407, 0.75, 0.4407, 0.8297, 0.2953, 0.75, 0.2953, 0.75, 0.3001, 0.75, 0.375, 0.75, 0.375, 0.75, 0.375, 0.75, 0.375, 0.7898, 0.375, 0.7898, 0.375, 0.7898, 0.375, 0.75, 0.375, 0.75, 0.375, 0.75, 0.375, 0.75, 0.2953, 0.75, 0.2953, 0.75, 0.2953, 0.75, 0.2953, 0.75, 0.375, 0.7898, 0.375, 0.81, 0.375, 0.7898, 0.2953, 0.625, 0.375, 0.625, 0.3352, 0.75, 0.375, 0.75, 0.375, 0.7898, 0.375, 0.7898, 0.375, 0.75, 0.2953, 0.75, 0.2953, 0.625, 0.2953, 0.625, 0.2953, 0.75, 0.375, 0.7898, 0.375, 0.8297, 0.375, 0.8297, 0.375, 0.7898, 0.375, 0.75, 0.375, 0.625, 0.375, 0.75, 0.3352, 0.75, 0.2953, 0.75, 0.2953, 0.625, 0.3352, 0.75, 0.375, 0.625, 0.375, 0.75, 0.375, 0.75, 0.375, 0.7643, 0.375, 0.75, 0.3352, 0.75, 0.375, 0.75, 0.375, 0.75, 0.3539, 0.75, 0.3352, 0.75, 0.375, 0.7699, 0.375, 0.7729, 0.375, 0.7862, 0.2953, 0.75, 0.316, 0.75, 0.329, 0.75, 0.3001, 0.75, 0.375, 0.7898, 0.375, 0.7898, 0.375, 0.7898, 0.375, 0.7643, 0.375, 0.75, 0.375, 0.7898, 0.375, 0.7898, 0.375, 0.7898, 0.375, 0.7898, 0.375, 0.81, 0.375, 0.7898, 0.375, 0.8297, 0.375, 0.8297, 0.375, 0.8297, 0.375, 0.81, 0.375, 0.7898, 0.375, 0.7898, 0.375, 0.7898, 0.3352, 0.75, 0.3539, 0.75, 0.375, 0.75, 0.3352, 0.75, 0.375, 0.8112, 0.375, 0.81, 0.375, 0.8297, 0.375, 0.7898, 0.375, 0.7939, 0.375, 0.8061, 0.375, 0.7898, 0.375, 0.7898, 0.375, 0.7898, 0.375, 0.7898, 0.375, 0.7898, 0.375, 0.7898, 0.375, 0.7898, 0.375, 0.7898, 0.375, 0.7898, 0.375, 0.7898, 0.375, 0.7898, 0.375, 0.7898, 0.375, 0.7898, 0.375, 0.7898, 0.375, 0.8007, 0.375, 0.7939, 0.375, 0.7898, 0.375, 0.7898, 0.375, 0.7939, 0.375, 0.7898, 0.375, 0.8061, 0.375, 0.7939, 0.375, 0.8007, 0.375, 0.7939, 0.375, 0.7898, 0.375, 0.7898, 0.375, 0.7898, 0.375, 0.7939, 0.375, 0.7898, 0.375, 0.6333, 0.3728, 0.6506, 0.3056, 0.6664, 0.375, 0.375, 0.4375, 0.375, 0.4375, 0.4375, 0.375, 0.4375, 0.3482, 0.7348, 0.3056, 0.6664, 0.3612, 0.6461, 0.3616, 0.7193, 0.375, 0.4375, 0.4375, 0.4375, 0.4375, 0.5, 0.375, 0.5, 0.4258, 0.625, 0.4375, 0.5, 0.5, 0.5, 0.5, 0.603, 0.4943, 0.7934, 0.5, 0.7797, 0.4943, 0.7934, 0.5134, 0.808, 0.5, 0.8336, 0.5134, 0.808, 0.4887, 0.807, 0.4915, 0.8001, 0.4915, 0.8001, 0.4887, 0.807, 0.4915, 0.8001, 0.4943, 0.7934, 0.4943, 0.7934, 0.4915, 0.8001, 0.5, 0.7797, 0.5067, 0.7938, 0.5067, 0.7938, 0.5, 0.8336, 0.4887, 0.807, 0.4887, 0.807, 0.4943, 0.7934, 0.5, 0.7797, 0.5, 0.7797, 0.4943, 0.7934, 0.5, 0.7797, 0.5, 0.8336, 0.4887, 0.807, 0.4915, 0.8001, 0.4943, 0.7934, 0.5, 0.8336, 0.5, 0.7797, 0.5067, 0.7938, 0.5134, 0.808, 0.4887, 0.807, 0.4915, 0.8001, 0.4915, 0.8001, 0.4887, 0.807, 0.5, 0.8336, 0.4887, 0.807, 0.4887, 0.807, 0.5, 0.8336, 0.5067, 0.7938, 0.5134, 0.808, 0.5134, 0.808, 0.5067, 0.7938, 0.5, 0.7797, 0.5067, 0.7938, 0.5067, 0.7938, 0.5, 0.7797, 0.4915, 0.8001, 0.4943, 0.7934, 0.4943, 0.7934, 0.4915, 0.8001, 0.4328, 0.8195, 0.402, 0.8125, 0.4275, 0.7824, 0.5, 0.603, 0.5196, 0.625, 0.5, 0.6373, 0.4307, 0.6431, 0.4258, 0.625, 0.5196, 0.625, 0.5, 0.6373, 0.5, 0.6373, 0.5196, 0.625, 0.5, 0.6373, 0.4307, 0.6431, 0.4307, 0.6431, 0.5, 0.6373, 0.5, 0.6373, 0.5196, 0.625, 0.625, 0.625, 0.625, 0.75, 0.5, 0.75, 0.4258, 0.625, 0.5, 0.603, 0.5, 0.603, 0.4258, 0.625, 0.4307, 0.6431, 0.4258, 0.625, 0.4258, 0.625, 0.4307, 0.6431])
me_cube.materials.append(mat_material)
me_cube.use_remesh_preserve_volume = False
me_cube.use_remesh_preserve_attributes = False
me_cube.use_mirror_vertex_groups = False
me_cube.update()
arm_armature = bpy.data.armatures.new('Armature')  # bones are not reproduced

# ---- objects
ob_cube = bpy.data.objects.new('Cube', me_cube)
ob_light = bpy.data.objects.new('Light', light_light)
ob_camera = bpy.data.objects.new('Camera', cam_camera)
ob_armature = bpy.data.objects.new('Armature', arm_armature)

# ---- transforms, parenting, visibility, modifiers, constraints
ob_cube.parent = ob_armature
ob_cube.location = (0.0, 0.0, 0.0)
ob_cube.lock_rotations_4d = False
ob_cube.empty_display_type = 'ARROWS'
ob_cube.lineart.crease_threshold = 0.0
_vg = ob_cube.vertex_groups.new(name='Bone')
for _i, _w in zip([1, 3, 5, 7, 8, 10, 12, 13, 14, 15, 16, 17, 18, 19, 20, 21, 22, 23, 25, 27, 28, 30, 31, 35, 37, 47, 63, 64, 65, 66, 67, 68, 69, 70, 71, 72, 73, 74, 75, 76, 113, 157], [0.1167, 0.03852, 0.8244, 0.2161, 0.8821, 0.414, 0.4686, 0.4677, 0.6702, 0.5328, 0.6763, 0.5869, 0.05995, 0.08074, 0.05126, 0.104, 0.06393, 0.124, 0.9097, 0.01916, 0.9131, 0.394, 0.05916, 0.0137, 0.03253, 0.05748, 0.2145, 0.1711, 0.7865, 0.1931, 0.8107, 0.4908, 0.152, 0.1886, 0.224, 0.1691, 0.4031, 0.2044, 0.412, 0.2078, 0.08778, 0.4059]): _vg.add([_i], _w, 'REPLACE')
_vg = ob_cube.vertex_groups.new(name='Bone.001')
for _i, _w in zip([4, 6, 9, 11, 12, 13, 14, 15, 16, 17, 18, 19, 20, 21, 22, 23, 30, 31, 32, 33, 34, 35, 36, 37, 38, 63, 64, 65, 66, 67, 68, 69, 70, 71, 72, 73, 74, 75, 76, 118, 123, 124, 128, 144, 145, 146, 147, 148, 149, 421, 422, 429], [0.1714, 0.01051, 0.2962, 0.02306, 0.2748, 0.2492, 0.2262, 0.1471, 0.231, 0.1353, 0.6879, 0.6749, 0.8465, 0.8148, 0.8411, 0.7944, 0.2976, 0.6361, 0.09444, 0.1271, 0.6663, 0.7512, 0.6806, 0.7745, 0.06415, 0.09846, 0.08752, 0.06659, 0.02715, 0.06763, 0.03951, 0.09366, 0.6577, 0.6292, 0.7581, 0.5007, 0.7276, 0.5089, 0.6031, 0.01593, 0.01065, 0.03363, 0.02307, 0.6061, 0.1015, 0.6572, 0.1213, 0.1583, 0.03239, 0.1205, 0.04083, 0.04934]): _vg.add([_i], _w, 'REPLACE')
_vg = ob_cube.vertex_groups.new(name='Bone.002')
for _i, _w in zip([0, 4, 6, 9, 11, 24, 26, 29, 34, 36, 124, 125, 126, 146, 147, 148, 149, 421, 422, 423, 424, 425, 426, 427, 428, 429, 430, 431, 432, 488, 489, 493, 494, 495, 496, 518], [0.03258, 0.06397, 0.3378, 0.1015, 0.3898, 0.07006, 0.01631, 0.06887, 0.04989, 0.1055, 0.005873, 0.09808, 0.1361, 0.01769, 0.1531, 0.4378, 0.02453, 0.2987, 0.1767, 0.2305, 0.1442, 0.0514, 0.0552, 0.3841, 0.2923, 0.1885, 0.4011, 0.04066, 0.08278, 0.03236, 0.04967, 0.04038, 0.04002, 0.01402, 0.01277, 0.01138]): _vg.add([_i], _w, 'REPLACE')
_vg = ob_cube.vertex_groups.new(name='Bone.003')
for _i, _w in zip([0, 6, 9, 11, 24, 29, 34, 36, 125, 126, 147, 148, 149, 421, 422, 423, 424, 425, 426, 427, 428, 429, 430, 431, 432, 433, 434, 435, 436, 437, 438, 439, 440, 441, 442, 443, 444, 445, 446, 447, 448, 449, 450, 451, 452, 453, 454, 455, 456, 457, 458, 459, 460, 461, 462, 463, 464, 465, 466, 467, 468, 469, 470, 471, 472, 473, 474, 475, 476, 477, 478, 479, 480, 481, 482, 483, 484, 485, 488, 489, 490, 491, 492, 493, 494, 495, 496, 497, 498, 501, 502, 503, 504, 505, 506, 507, 508, 509, 510, 511, 512, 513, 514, 515, 516, 517, 518, 519, 520, 521, 522, 523, 524, 525, 526, 548, 549, 550, 551, 552, 553, 554, 555, 556, 557, 558, 559, 560, 561, 562, 563, 564, 565, 566, 567], [0.004748, 0.3937, 0.02662, 0.4696, 0.5911, 0.16, 0.006077, 0.03758, 0.01371, 0.1015, 0.1125, 0.1646, 0.00276, 0.1149, 0.02433, 0.5513, 0.7358, 0.7659, 0.7344, 0.1393, 0.3366, 0.2832, 0.06464, 0.05245, 0.02995, 0.165, 0.1485, 0.1456, 0.1267, 0.116, 0.1017, 0.1031, 0.1182, 0.09645, 0.1209, 0.09708, 0.1621, 0.1317, 0.1379, 0.1395, 0.1633, 0.156, 0.1561, 0.1479, 0.1482, 0.1471, 0.1486, 0.1491, 0.1394, 0.1541, 0.1552, 0.152, 0.1522, 0.1522, 0.1522, 0.153, 0.1571, 0.1457, 0.1514, 0.1557, 0.1465, 0.1521, 0.1393, 0.1365, 0.139, 0.1328, 0.1363, 0.137, 0.1358, 0.1357, 0.1345, 0.1359, 0.1362, 0.1364, 0.2966, 0.1209, 0.1412, 0.05603, 0.1168, 0.1072, 0.03343, 0.1171, 0.1387, 0.06672, 0.02247, 0.06148, 0.02752, 0.1467, 0.1343, 0.1403, 0.1393, 0.1561, 0.1473, 0.1249, 0.1256, 0.05311, 0.04999, 0.06972, 0.06984, 0.1305, 0.1291, 0.1403, 0.1559, 0.1522, 0.1475, 0.1476, 0.1309, 0.1461, 0.09989, 0.1177, 0.09492, 0.2602, 0.1338, 0.1324, 0.1337, 0.2154, 0.1597, 0.1602, 0.1597, 0.1599, 0.1595, 0.1761, 0.1787, 0.1905, 0.1812, 0.1773, 0.1752, 0.1748, 0.1093, 0.1041, 0.1095, 0.1171, 0.1093, 0.1041, 0.1095]): _vg.add([_i], _w, 'REPLACE')
_vg = ob_cube.vertex_groups.new(name='Bone.005')
for _i, _w in zip([4, 9, 24, 29, 125, 126, 421, 422, 423, 424, 425, 426, 427, 428, 429, 430, 431, 432, 433, 434, 435, 436, 437, 438, 439, 440, 441, 442, 443, 444, 445, 446, 447, 448, 449, 450, 451, 452, 453, 454, 455, 456, 457, 458, 459, 460, 461, 462, 463, 464, 465, 466, 467, 468, 469, 470, 471, 472, 473, 474, 475, 476, 477, 478, 479, 480, 481, 482, 483, 484, 485, 486, 487, 488, 489, 490, 491, 492, 493, 494, 495, 496, 497, 498, 499, 500, 501, 502, 503, 504, 505, 506, 507, 508, 509, 510, 511, 512, 513, 514, 515, 516, 517, 518, 519, 520, 521, 522, 523, 524, 525, 526, 548, 549, 550, 551, 552, 553, 554, 555, 556, 557, 558, 559, 560, 561, 562, 563, 564, 565, 566, 567], [0.01516, 0.03993, 0.2875, 0.7198, 0.04215, 0.02222, 0.131, 0.0966, 0.09386, 0.0663, 0.1651, 0.1882, 0.191, 0.1074, 0.2994, 0.2318, 0.8539, 0.8118, 0.8141, 0.8341, 0.8359, 0.8531, 0.8685, 0.8834, 0.8829, 0.8667, 0.8899, 0.8529, 0.8899, 0.82, 0.8496, 0.8428, 0.8416, 0.8187, 0.8254, 0.8264, 0.8349, 0.8329, 0.8336, 0.8328, 0.8323, 0.8416, 0.828, 0.8266, 0.8306, 0.8293, 0.8289, 0.8297, 0.8288, 0.8242, 0.8343, 0.8293, 0.8267, 0.836, 0.8303, 0.8418, 0.8443, 0.842, 0.8484, 0.8447, 0.8439, 0.8452, 0.8452, 0.8465, 0.8451, 0.8448, 0.8446, 0.6698, 0.8529, 0.8382, 0.9384, 0.935, 0.9517, 0.8111, 0.8051, 0.9535, 0.8591, 0.8393, 0.8529, 0.8828, 0.8816, 0.9049, 0.8212, 0.8273, 0.9753, 0.9766, 0.8349, 0.836, 0.8107, 0.8197, 0.8571, 0.8563, 0.9155, 0.9164, 0.8972, 0.8993, 0.849, 0.8504, 0.839, 0.8253, 0.8286, 0.8326, 0.8181, 0.8157, 0.8337, 0.8862, 0.8671, 0.8921, 0.7058, 0.8499, 0.851, 0.8499, 0.7464, 0.8219, 0.8221, 0.8218, 0.8224, 0.822, 0.8061, 0.8036, 0.7921, 0.8013, 0.805, 0.807, 0.8075, 0.8722, 0.8785, 0.8724, 0.8591, 0.8722, 0.8785, 0.8724]): _vg.add([_i], _w, 'REPLACE')
_vg = ob_cube.vertex_groups.new(name='Bone.001_L')
for _i, _w in zip([0, 2, 4, 6, 9, 11, 18, 19, 20, 21, 22, 23, 24, 26, 29, 31, 32, 33, 34, 35, 36, 37, 38, 39, 43, 70, 71, 76, 118, 119, 120, 121, 122, 123, 124, 125, 126, 127, 128, 129, 142, 143, 144, 145, 146, 147, 148, 149, 421, 422, 423, 424, 427, 428, 429, 430, 431, 432, 488, 489, 493, 494], [0.5949, 0.707, 0.661, 0.1975, 0.3557, 0.07911, 0.1499, 0.1539, 0.05405, 0.026, 0.04117, 0.03201, 0.03696, 0.6372, 0.03896, 0.1709, 0.6522, 0.6862, 0.2019, 0.161, 0.1328, 0.1215, 0.4416, 0.01504, 0.008802, 0.03182, 0.01958, 0.03101, 0.2661, 0.1615, 0.1714, 0.2352, 0.1418, 0.4385, 0.848, 0.7319, 0.6227, 0.6494, 0.7172, 0.006109, 0.2089, 0.1809, 0.2998, 0.7794, 0.202, 0.5795, 0.2165, 0.7587, 0.2685, 0.6193, 0.1029, 0.02749, 0.2503, 0.2245, 0.1514, 0.2653, 0.01864, 0.0556, 0.003326, 0.01502, 0.009952, 0.01062]): _vg.add([_i], _w, 'REPLACE')
_vg = ob_cube.vertex_groups.new(name='Bone.001_L.001')
for _i, _w in zip([0, 2, 18, 19, 26, 31, 32, 33, 34, 38, 39, 40, 41, 42, 43, 44, 77, 78, 79, 80, 81, 82, 83, 84, 85, 86, 87, 88, 118, 119, 120, 121, 122, 123, 124, 125, 126, 127, 128, 129, 130, 131, 132, 133, 134, 142, 143, 145, 149, 428], [0.3041, 0.2521, 0.0638, 0.05265, 0.2871, 0.09945, 0.2287, 0.1675, 0.02327, 0.48, 0.7403, 0.9033, 0.8032, 0.8039, 0.8421, 0.8462, 0.4066, 0.7762, 0.7103, 0.521, 0.5773, 0.7424, 0.08936, 0.09413, 0.1044, 0.1024, 0.08197, 0.1046, 0.6811, 0.8025, 0.7845, 0.7046, 0.8381, 0.5235, 0.05338, 0.07579, 0.08506, 0.2885, 0.2342, 0.8114, 0.9283, 0.2989, 0.804, 0.07346, 0.07076, 0.749, 0.7988, 0.09637, 0.1255, 0.004721]): _vg.add([_i], _w, 'REPLACE')
_vg = ob_cube.vertex_groups.new(name='Bone.001_L.002')
for _i, _w in zip([39, 40, 41, 42, 43, 44, 77, 78, 79, 80, 81, 82, 83, 84, 85, 86, 87, 88, 89, 90, 91, 92, 93, 94, 95, 96, 97, 98, 99, 100, 101, 102, 103, 104, 105, 106, 120, 121, 129, 130, 131, 132, 133, 134, 135, 136, 137, 138, 139, 140, 386, 387, 388, 417], [0.221, 0.07689, 0.1781, 0.1741, 0.1253, 0.1515, 0.5714, 0.215, 0.2753, 0.4686, 0.4138, 0.254, 0.8888, 0.8953, 0.8815, 0.8838, 0.906, 0.8863, 0.3428, 0.6669, 0.6925, 0.7163, 0.6689, 0.7714, 0.2119, 0.327, 0.3836, 0.4179, 0.2911, 0.4017, 0.07724, 0.0813, 0.1009, 0.1572, 0.06168, 0.04635, 0.00273, 0.01042, 0.1562, 0.05719, 0.6855, 0.1902, 0.9088, 0.9183, 0.6549, 0.2921, 0.3567, 0.1598, 0.1264, 0.02187, 0.09711, 0.03621, 0.1318, 0.03441]): _vg.add([_i], _w, 'REPLACE')
_vg = ob_cube.vertex_groups.new(name='Bone.001_L.003')
for _i, _w in zip([90, 91, 96, 97, 102, 103, 106, 136, 138, 140, 172, 173, 175, 176, 178, 179, 180, 184, 187, 188, 190, 191, 192, 199, 200, 201, 202, 211, 214, 215, 222, 223, 247, 248, 263, 270, 388, 393, 396, 397, 398, 417, 418, 419, 420], [0.1181, 0.009154, 0.4535, 0.05398, 0.7275, 0.09297, 0.0948, 0.0205, 0.06392, 0.101, 0.8793, 0.1145, 0.8263, 0.07966, 0.9072, 0.9014, 0.7508, 0.4675, 0.7621, 0.02642, 0.7723, 0.7119, 0.1058, 0.1546, 0.1153, 0.04911, 0.1453, 0.4213, 0.08069, 0.1242, 0.1443, 0.08068, 0.1149, 0.013, 0.06389, 0.05535, 0.009004, 0.02352, 0.08053, 0.1295, 0.7054, 0.009505, 0.6027, 0.1065, 0.08972]): _vg.add([_i], _w, 'REPLACE')
_vg = ob_cube.vertex_groups.new(name='Bone.001_L.004')
for _i, _w in zip([172, 175, 184, 187, 190, 191, 192, 199, 200, 201, 202, 203, 204, 205, 206, 207, 208, 209, 210, 211, 214, 215, 216, 217, 218, 219, 222, 223, 224, 225, 226, 227, 233, 234, 235, 239, 240, 241, 242, 247, 248, 263], [0.05215, 0.01946, 0.4831, 0.1966, 0.2076, 0.1147, 0.1346, 0.8138, 0.8168, 0.759, 0.7933, 0.7304, 0.01742, 0.6578, 0.04787, 0.04945, 0.654, 0.01823, 0.7019, 0.2604, 0.8052, 0.8396, 0.5021, 0.01869, 0.5031, 0.01856, 0.8168, 0.8021, 0.7359, 0.006148, 0.6743, 0.04879, 0.2889, 0.3118, 0.3042, 0.0005111, 0.3197, 0.3192, 0.3464, 0.01426, 0.01192, 0.02758]): _vg.add([_i], _w, 'REPLACE')
_vg = ob_cube.vertex_groups.new(name='Bone.001_L.005')
for _i, _w in zip([195, 196, 197, 198, 200, 201, 203, 204, 205, 206, 207, 208, 209, 210, 212, 213, 214, 215, 216, 217, 218, 219, 220, 221, 223, 224, 225, 226, 227, 228, 229, 230, 231, 232, 233, 234, 235, 236, 237, 238, 239, 240, 241, 242], [0.06681, 0.07236, 0.0249, 0.04088, 0.01532, 0.01287, 0.2498, 0.7567, 0.3065, 0.699, 0.6791, 0.3144, 0.7319, 0.2749, 0.08143, 0.05924, 0.0131, 0.006145, 0.4845, 0.7914, 0.484, 0.7942, 0.000494, 0.02239, 0.01059, 0.2439, 0.7379, 0.2899, 0.6642, 0.008991, 0.07521, 0.3414, 0.3003, 0.3288, 0.6834, 0.6609, 0.6669, 0.05823, 0.382, 0.3526, 0.4222, 0.6337, 0.6278, 0.6042]): _vg.add([_i], _w, 'REPLACE')
_vg = ob_cube.vertex_groups.new(name='Bone.001_L.006')
for _i, _w in zip([195, 196, 197, 198, 204, 206, 207, 209, 212, 213, 217, 219, 220, 221, 225, 227, 228, 229, 230, 231, 232, 236, 237, 238, 239, 240, 241, 242], [0.9302, 0.9243, 0.9597, 0.9518, 0.209, 0.2508, 0.2701, 0.2334, 0.9146, 0.9376, 0.1737, 0.171, 0.9736, 0.9612, 0.2335, 0.2852, 0.9689, 0.9197, 0.6434, 0.6874, 0.6561, 0.9392, 0.5935, 0.6231, 0.5519, 0.02936, 0.03986, 0.03162]): _vg.add([_i], _w, 'REPLACE')
_vg = ob_cube.vertex_groups.new(name='Bone.001_L.007')
for _i, _w in zip([176, 179, 180, 181, 188, 191, 192, 193, 201, 223, 247, 248, 250, 259, 270, 271, 295, 318, 418], [0.8102, 0.03428, 0.01297, 0.02583, 0.6365, 0.01687, 0.2875, 0.0102, 0.05814, 0.01312, 0.008409, 0.05325, 0.1109, 0.116, 0.08006, 0.01948, 0.08915, 0.02623, 0.108]): _vg.add([_i], _w, 'REPLACE')
_vg = ob_cube.vertex_groups.new(name='Bone.001_L.008')
for _i, _w in zip([173, 180, 185, 188, 191, 192, 201, 202, 211, 214, 223, 247, 248, 249, 250, 251, 253, 256, 258, 259, 262, 263, 264, 266, 270, 271, 272, 274, 281, 282, 283, 288, 289, 290, 295, 296, 311, 319], [0.01352, 0.04859, 0.1941, 0.1454, 0.1187, 0.425, 0.09154, 0.008632, 0.2719, 0.06556, 0.04705, 0.7929, 0.8198, 0.7805, 0.7974, 0.7234, 0.6156, 0.603, 0.6839, 0.2909, 0.8091, 0.8429, 0.1673, 0.1672, 0.8078, 0.8093, 0.7465, 0.6679, 0.1881, 0.192, 0.1822, 0.1624, 0.1815, 0.1838, 0.0325, 0.04221, 0.05115, 0.00181]): _vg.add([_i], _w, 'REPLACE')
_vg = ob_cube.vertex_groups.new(name='Bone.001_L.009')
for _i, _w in zip([243, 244, 248, 249, 251, 252, 253, 254, 255, 256, 257, 258, 260, 262, 263, 264, 265, 266, 267, 271, 272, 273, 274, 275, 277, 278, 279, 280, 281, 282, 283, 284, 285, 286, 287, 288, 289, 290], [0.03877, 0.04591, 0.006147, 0.01354, 0.2617, 0.8387, 0.3631, 0.8018, 0.7862, 0.3772, 0.8207, 0.2987, 0.03874, 0.03052, 0.01038, 0.8228, 0.8435, 0.8229, 0.841, 0.004104, 0.2384, 0.817, 0.3112, 0.7755, 0.02771, 0.3007, 0.247, 0.2794, 0.7976, 0.7933, 0.8029, 0.02333, 0.3429, 0.3013, 0.3919, 0.8134, 0.7922, 0.7901]): _vg.add([_i], _w, 'REPLACE')
_vg = ob_cube.vertex_groups.new(name='Bone.001_L.010')
for _i, _w in zip([243, 244, 245, 246, 252, 254, 255, 257, 260, 261, 265, 267, 268, 269, 273, 275, 276, 277, 278, 279, 280, 284, 285, 286, 287], [0.9551, 0.9514, 1.012, 0.9921, 0.1481, 0.1813, 0.1985, 0.1664, 0.9552, 0.9812, 0.1493, 0.1509, 0.9874, 1.002, 0.1723, 0.2086, 0.9914, 0.9604, 0.6952, 0.7498, 0.7169, 0.9629, 0.652, 0.6937, 0.6025]): _vg.add([_i], _w, 'REPLACE')
_vg = ob_cube.vertex_groups.new(name='Bone.001_L.011')
for _i, _w in zip([91, 95, 96, 97, 101, 102, 103, 141, 173, 180, 182, 185, 186, 188, 192, 193, 194, 249, 259, 262, 271, 295, 296, 297, 298, 307, 311, 318, 319, 343, 365], [0.0543, 0.04372, 0.004944, 0.1747, 0.07429, 0.05446, 0.6014, 0.003072, 0.6567, 0.1028, 0.111, 0.4965, 0.02072, 0.03445, 0.000117, 0.5087, 0.03512, 0.1002, 0.261, 0.06363, 0.05979, 0.04819, 0.1043, 0.0005308, 0.09117, 0.07453, 0.05993, 0.07752, 0.06343, 0.08747, 0.03041]): _vg.add([_i], _w, 'REPLACE')
_vg = ob_cube.vertex_groups.new(name='Bone.001_L.012')
for _i, _w in zip([173, 185, 188, 193, 194, 249, 250, 259, 262, 295, 296, 297, 298, 299, 301, 302, 303, 304, 306, 307, 310, 311, 312, 314, 318, 319, 320, 322, 323, 329, 330, 331, 336, 337, 338, 343, 344, 358], [0.002615, 0.1852, 0.1057, 0.1555, 0.1766, 0.03422, 0.006641, 0.2856, 0.05837, 0.7685, 0.7539, 0.758, 0.7906, 0.6851, 0.5854, 0.003264, 0.0001164, 0.5731, 0.6574, 0.2416, 0.7937, 0.8095, 0.1665, 0.1783, 0.7979, 0.7668, 0.7122, 0.6342, 0.002564, 0.2385, 0.2418, 0.227, 0.1997, 0.2236, 0.2174, 0.04848, 0.04741, 0.05681]): _vg.add([_i], _w, 'REPLACE')
_vg = ob_cube.vertex_groups.new(name='Bone.001_L.013')
for _i, _w in zip([291, 292, 293, 294, 295, 296, 297, 299, 300, 301, 302, 303, 304, 305, 306, 308, 309, 310, 311, 312, 313, 314, 315, 316, 317, 319, 320, 321, 322, 323, 325, 326, 327, 328, 329, 330, 331, 332, 333, 334, 335, 336, 337, 338], [0.07584, 0.07361, 0.002945, 0.02169, 0.0004657, 0.02524, 0.02739, 0.2927, 0.7876, 0.384, 0.7574, 0.7332, 0.3947, 0.7767, 0.3203, 0.07161, 0.05228, 0.04193, 0.02998, 0.8181, 0.8381, 0.8035, 0.8198, 0.001104, 0.001699, 0.01872, 0.2669, 0.7699, 0.3336, 0.7228, 0.06825, 0.3498, 0.3009, 0.3244, 0.7379, 0.7333, 0.7495, 0.06351, 0.3695, 0.3378, 0.4155, 0.7623, 0.7356, 0.7442]): _vg.add([_i], _w, 'REPLACE')
_vg = ob_cube.vertex_groups.new(name='Bone.001_L.014')
for _i, _w in zip([291, 292, 293, 294, 300, 302, 303, 305, 308, 309, 313, 315, 316, 317, 321, 323, 324, 325, 326, 327, 328, 332, 333, 334, 335, 336, 337, 338], [0.9223, 0.9247, 0.9719, 0.963, 0.189, 0.2151, 0.2408, 0.2021, 0.927, 0.9464, 0.1502, 0.1652, 0.9738, 0.9729, 0.2107, 0.25, 0.9767, 0.9294, 0.6408, 0.6915, 0.6678, 0.9349, 0.6196, 0.6513, 0.5735, 0.0104, 0.01594, 0.01065]): _vg.add([_i], _w, 'REPLACE')
_vg = ob_cube.vertex_groups.new(name='Bone.001_L.015')
for _i, _w in zip([89, 90, 91, 92, 94, 95, 96, 97, 98, 100, 101, 103, 104, 106, 135, 137, 139, 141, 173, 174, 176, 177, 181, 182, 183, 185, 186, 189, 193, 194, 296, 297, 298, 307, 310, 318, 319, 343, 344, 345, 346, 347, 349, 352, 354, 357, 358, 365, 366, 367, 369, 377, 386, 387, 388, 418], [0.6057, 0.02031, 0.189, 0.2112, 0.03491, 0.7127, 0.02301, 0.3573, 0.4762, 0.07382, 0.8163, 0.1785, 0.7206, 0.1542, 0.3069, 0.5986, 0.8178, 0.9037, 0.142, 0.9379, 0.07219, 0.9507, 0.9205, 0.8069, 0.5, 0.05035, 0.7563, 0.7685, 0.2217, 0.5737, 0.01375, 0.124, 0.0574, 0.4772, 0.1066, 0.02077, 0.07626, 0.4874, 0.1763, 0.1438, 0.2169, 0.06375, 0.00977, 0.02552, 0.02538, 0.1603, 0.1512, 0.254, 0.1494, 0.03949, 0.01697, 0.0006043, 0.6119, 0.03513, 0.1306, 0.00552]): _vg.add([_i], _w, 'REPLACE')
_vg = ob_cube.vertex_groups.new(name='Bone.001_L.016')
for _i, _w in zip([141, 177, 182, 183, 186, 189, 193, 194, 297, 307, 310, 343, 344, 345, 346, 347, 348, 349, 350, 351, 352, 353, 354, 357, 358, 359, 360, 361, 362, 365, 366, 367, 368, 369, 370, 376, 377, 378, 380, 383, 384, 385], [0.05289, 0.00198, 0.001963, 0.4683, 0.1765, 0.2052, 0.06329, 0.1691, 0.02442, 0.1743, 0.02628, 0.3192, 0.6964, 0.7749, 0.7036, 0.6424, 0.02162, 0.6328, 0.04204, 0.05468, 0.6679, 0.01325, 0.6272, 0.7667, 0.7274, 0.4941, 0.01293, 0.7699, 0.03733, 0.6357, 0.7584, 0.6471, 0.005063, 0.6492, 0.04843, 0.2683, 0.3162, 0.2751, 0.001776, 0.3622, 0.3172, 0.3322]): _vg.add([_i], _w, 'REPLACE')
_vg = ob_cube.vertex_groups.new(name='Bone.001_L.017')
for _i, _w in zip([339, 340, 342, 343, 344, 345, 346, 347, 348, 349, 350, 351, 352, 353, 354, 355, 356, 357, 358, 359, 360, 361, 362, 364, 365, 366, 367, 368, 369, 370, 372, 373, 374, 375, 376, 377, 378, 379, 380, 381, 382, 383, 384, 385], [0.05648, 0.06077, 0.0181, 0.04097, 0.05462, 0.06624, 0.05328, 0.2622, 0.7428, 0.3161, 0.7005, 0.6692, 0.2613, 0.7274, 0.3193, 0.06688, 0.04275, 0.06676, 0.01978, 0.4871, 0.7962, 0.1816, 0.7807, 0.001831, 0.03998, 0.05809, 0.2862, 0.7272, 0.2893, 0.6608, 0.06035, 0.3326, 0.292, 0.3228, 0.6832, 0.624, 0.6828, 0.04759, 0.3667, 0.3387, 0.4136, 0.5728, 0.618, 0.6113]): _vg.add([_i], _w, 'REPLACE')
_vg = ob_cube.vertex_groups.new(name='Bone.001_L.018')
for _i, _w in zip([339, 340, 341, 342, 348, 350, 351, 353, 355, 356, 360, 362, 363, 364, 368, 370, 371, 372, 373, 374, 375, 376, 377, 379, 380, 381, 382, 383, 384, 385], [0.9405, 0.9365, 0.9735, 0.9635, 0.218, 0.251, 0.2729, 0.239, 0.93, 0.9506, 0.1712, 0.1733, 0.9771, 0.9719, 0.2429, 0.2871, 0.9764, 0.9353, 0.6498, 0.6951, 0.6627, 0.0005364, 0.002603, 0.9489, 0.6059, 0.6369, 0.562, 0.03469, 0.04218, 0.03215]): _vg.add([_i], _w, 'REPLACE')
_vg = ob_cube.vertex_groups.new(name='Bone.001_L.019')
for _i, _w in zip([90, 91, 92, 93, 94, 96, 98, 99, 100, 102, 104, 105, 106, 136, 138, 139, 140, 175, 178, 179, 386, 387, 388, 389, 390, 391, 392, 393, 394, 395, 396, 397, 398, 405, 406, 413, 415, 416, 417, 418, 419, 420], [0.1615, 0.008164, 0.06113, 0.3015, 0.1767, 0.1502, 0.09215, 0.6775, 0.5103, 0.1041, 0.1006, 0.9029, 0.683, 0.6554, 0.7604, 0.0113, 0.847, 0.1153, 0.05197, 0.02786, 0.2544, 0.8887, 0.7, 0.9149, 0.8951, 0.435, 0.1724, 0.9401, 0.7937, 0.5216, 0.8239, 0.6192, 0.235, 0.0907, 0.05018, 0.02156, 0.1185, 0.2166, 0.9099, 0.248, 0.8537, 0.8485]): _vg.add([_i], _w, 'REPLACE')
_vg = ob_cube.vertex_groups.new(name='Bone.001_L.020')
for _i, _w in zip([389, 390, 391, 392, 394, 395, 396, 397, 398, 399, 400, 403, 404, 405, 406, 407, 408, 409, 410, 411, 412, 413, 414, 415, 416, 420], [0.05876, 0.0815, 0.5627, 0.8221, 0.1885, 0.4822, 0.08634, 0.2369, 0.002212, 0.119, 0.07145, 0.02313, 0.08, 0.8402, 0.9059, 0.7948, 0.833, 0.8454, 0.8656, 0.2205, 0.292, 0.8507, 0.8906, 0.873, 0.7551, 0.05303]): _vg.add([_i], _w, 'REPLACE')
_vg = ob_cube.vertex_groups.new(name='Bone.001_L.021')
for _i, _w in zip([399, 400, 401, 402, 403, 404, 405, 406, 407, 408, 409, 410, 411, 412, 413, 414], [0.8762, 0.9267, 0.9863, 0.9795, 0.9624, 0.9175, 0.05933, 0.03416, 0.1874, 0.1381, 0.1468, 0.1251, 0.777, 0.7006, 0.1092, 0.0879]): _vg.add([_i], _w, 'REPLACE')
_vg = ob_cube.vertex_groups.new(name='Bone.001_R')
for _i, _w in zip([4, 9, 146, 421], [0.021, 0.1524, 0.04388, 0.05939]): _vg.add([_i], _w, 'REPLACE')
_vg = ob_cube.vertex_groups.new(name='Bone.001_R.001')
_vg = ob_cube.vertex_groups.new(name='Bone.001_R.002')
_vg = ob_cube.vertex_groups.new(name='Bone.001_R.003')
_vg = ob_cube.vertex_groups.new(name='Bone.001_R.004')
_vg = ob_cube.vertex_groups.new(name='Bone.001_R.005')
_vg = ob_cube.vertex_groups.new(name='Bone.001_R.006')
_vg = ob_cube.vertex_groups.new(name='Bone.001_R.007')
_vg = ob_cube.vertex_groups.new(name='Bone.001_R.008')
_vg = ob_cube.vertex_groups.new(name='Bone.001_R.009')
_vg = ob_cube.vertex_groups.new(name='Bone.001_R.010')
_vg = ob_cube.vertex_groups.new(name='Bone.001_R.011')
_vg = ob_cube.vertex_groups.new(name='Bone.001_R.012')
_vg = ob_cube.vertex_groups.new(name='Bone.001_R.013')
_vg = ob_cube.vertex_groups.new(name='Bone.001_R.014')
_vg = ob_cube.vertex_groups.new(name='Bone.001_R.015')
_vg = ob_cube.vertex_groups.new(name='Bone.001_R.016')
_vg = ob_cube.vertex_groups.new(name='Bone.001_R.017')
_vg = ob_cube.vertex_groups.new(name='Bone.001_R.018')
_vg = ob_cube.vertex_groups.new(name='Bone.001_R.019')
_vg = ob_cube.vertex_groups.new(name='Bone.001_R.020')
_vg = ob_cube.vertex_groups.new(name='Bone.001_R.021')
_vg = ob_cube.vertex_groups.new(name='Bone_L.001')
for _i, _w in zip([1, 3, 5, 7, 8, 10, 12, 13, 14, 15, 16, 17, 18, 19, 21, 25, 27, 28, 30, 31, 45, 46, 47, 48, 49, 50, 51, 52, 53, 54, 55, 56, 63, 64, 65, 66, 67, 68, 69, 70, 71, 72, 73, 74, 75, 76, 107, 111, 113, 114, 115, 157, 532, 533, 534], [0.8653, 0.9391, 0.1599, 0.7631, 0.0987, 0.5552, 0.232, 0.2652, 0.09062, 0.3117, 0.0801, 0.2705, 0.007111, 0.01759, 0.003961, 0.08261, 0.9517, 0.08007, 0.2795, 0.009586, 0.8457, 0.9307, 0.785, 0.9033, 0.8486, 0.8903, 0.389, 0.4513, 0.3716, 0.4473, 0.1604, 0.1642, 0.6775, 0.7338, 0.1411, 0.7633, 0.1159, 0.4577, 0.7448, 0.09175, 0.0975, 0.02629, 0.07803, 0.02111, 0.06201, 0.128, 0.1132, 0.1074, 0.894, 0.9285, 0.4885, 0.5716, 0.1342, 0.07346, 0.1193]): _vg.add([_i], _w, 'REPLACE')
_vg = ob_cube.vertex_groups.new(name='Bone_L.002')
for _i, _w in zip([45, 46, 47, 48, 49, 50, 51, 52, 53, 54, 55, 56, 57, 58, 59, 60, 61, 62, 107, 108, 109, 110, 111, 112, 114, 115, 116, 117, 150, 151, 152, 153, 154, 155, 156, 158, 160, 162, 163, 165, 167, 169, 170, 532, 533, 534], [0.1353, 0.06604, 0.1572, 0.08614, 0.1431, 0.1082, 0.5996, 0.5484, 0.6042, 0.5517, 0.8367, 0.8348, 0.9121, 0.2317, 0.9151, 0.1714, 0.7919, 0.7524, 0.8795, 0.9842, 0.9918, 0.9921, 0.8884, 0.9821, 0.06443, 0.5109, 0.06823, 0.997, 0.9923, 0.9854, 0.9925, 0.9896, 0.9846, 0.9956, 0.985, 0.4672, 0.4604, 0.0982, 0.1395, 0.2213, 0.2022, 0.07405, 0.08519, 0.8655, 0.9264, 0.88]): _vg.add([_i], _w, 'REPLACE')
_vg = ob_cube.vertex_groups.new(name='Bone_L.003')
for _i, _w in zip([57, 58, 59, 60, 61, 62, 116, 158, 159, 160, 161, 162, 163, 164, 165, 166, 167, 168, 169, 170, 171, 527, 528, 529, 530, 537, 538, 539, 540, 541, 542], [0.08776, 0.7648, 0.0841, 0.826, 0.207, 0.2496, 0.9247, 0.5262, 0.8316, 0.5327, 0.8175, 0.8707, 0.8351, 0.8259, 0.7583, 0.4947, 0.779, 0.4911, 0.8826, 0.8679, 0.4985, 0.1344, 0.1522, 0.09505, 0.08871, 0.1267, 0.1214, 0.01798, 0.01065, 0.446, 0.1102]): _vg.add([_i], _w, 'REPLACE')
_vg = ob_cube.vertex_groups.new(name='Bone_L.004')
for _i, _w in zip([159, 161, 162, 163, 164, 166, 168, 169, 170, 171, 527, 528, 529, 530, 531, 535, 536, 537, 538, 539, 540, 541, 542, 543, 544, 545, 546, 547], [0.1805, 0.1726, 0.01216, 0.0008293, 0.1731, 0.5083, 0.5076, 0.03666, 0.04376, 0.5011, 0.8669, 0.8465, 0.9056, 0.911, 1.0, 0.986, 0.9825, 0.874, 0.878, 0.9659, 0.9698, 0.5537, 0.8897, 0.9861, 0.9864, 0.9781, 0.984, 0.9806]): _vg.add([_i], _w, 'REPLACE')
_vg = ob_cube.vertex_groups.new(name='Bone_R.001')
_vg = ob_cube.vertex_groups.new(name='Bone_R.002')
_vg = ob_cube.vertex_groups.new(name='Bone_R.003')
_vg = ob_cube.vertex_groups.new(name='Bone_R.004')
_m = ob_cube.modifiers.new('Mirror', 'MIRROR')
_m.use_clip = True
_m = ob_cube.modifiers.new('Armature', 'ARMATURE')
_m.object = ob_armature
ob_light.location = (1.444, -2.264, 5.904)
ob_light.rotation_euler = (0.6503, 0.05522, 1.866)
ob_light.lock_rotations_4d = False
ob_light.empty_display_type = 'ARROWS'
ob_light.color = (0.0, 0.0, 0.0, 0.0)
ob_light.lineart.crease_threshold = 0.0
ob_camera.location = (7.359, -6.926, 4.958)
ob_camera.rotation_euler = (1.109, 0.0, 0.8149)
ob_camera.lock_rotations_4d = False
ob_camera.empty_display_type = 'ARROWS'
ob_camera.color = (0.0, 0.0, 0.0, 0.0)
ob_camera.display_type = 'WIRE'
ob_camera.lineart.crease_threshold = 0.0
ob_armature.location = (0.0, 0.0, 0.0)
ob_armature.show_in_front = True
ob_armature.lineart.crease_threshold = 0.0

# ---- collection membership
col_collection.objects.link(ob_cube)
col_collection.objects.link(ob_light)
col_collection.objects.link(ob_camera)
col_collection.objects.link(ob_armature)

# ---- scene / render settings (as saved in the file)
scene.camera = ob_camera
scene.frame_start = 1; scene.frame_end = 13; scene.frame_set(13)
scene.render.engine = 'BLENDER_EEVEE_NEXT'
scene.cycles.use_denoising = False
scene.cycles.samples = 128
scene.cycles.sampling_pattern = 'TABULATED_SOBOL'
scene.cycles.use_adaptive_sampling = False
scene.cycles.use_light_tree = False
scene.view_settings.view_transform = 'Filmic'
bpy.context.view_layer.update()
